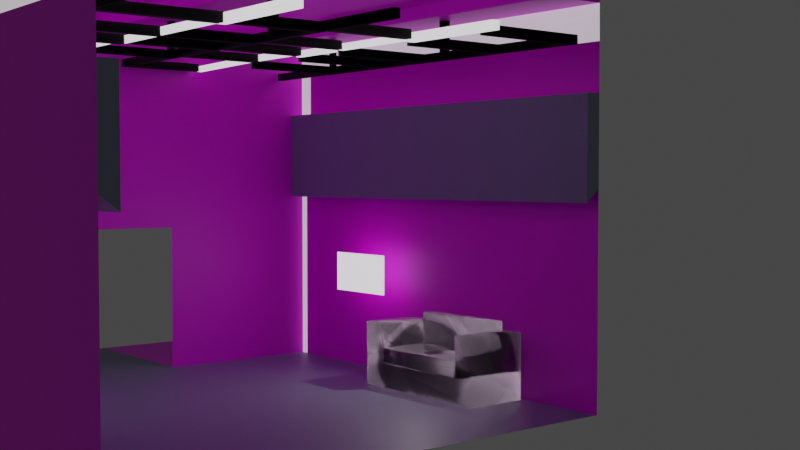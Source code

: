 # Source: set-Virtual.blend  (saved by Blender 3.6.13; exported with 4.5.12 LTS)
import bpy
from mathutils import Matrix  # noqa: F401  (used for matrix-valued properties, if any)

bpy.ops.wm.read_factory_settings(use_empty=True)
scene = bpy.context.scene
scene.name = 'Scene'

# ---- collections
col_collection = bpy.data.collections.new('Collection'); scene.collection.children.link(col_collection)

# ---- images (referenced by path relative to the original .blend; pixels are not part of the script)
import os
ASSET_DIR = os.environ.get("B2B_ASSET_DIR", "")  # directory of the original .blend (textures are referenced by path, not embedded)
HERE = os.path.dirname(os.path.abspath(__file__))  # packed textures are extracted next to this script under _unpacked/

def load_image(name, relpath, width, height, colorspace="sRGB"):
    """Load a texture the original file referenced (path relative to the .blend, or extracted next to this script)."""
    p = next((c for c in (os.path.join(HERE, relpath), os.path.join(ASSET_DIR, relpath)) if relpath and os.path.exists(c)), "")
    if p:
        img = bpy.data.images.load(p, check_existing=True)
        img.name = name
    else:  # same state as the original file: an image datablock whose file is absent (Cycles renders it pink)
        img = bpy.data.images.new(name, width, height)
        img.source = "FILE"
        img.filepath = "//" + (relpath or name)
    img.colorspace_settings.name = colorspace
    return img
img_virtual_set2 = load_image('virtual-set2', 'virtual-set2.png', 1024, 1024, 'sRGB')
img_virtual_set2_png = load_image('virtual-set2.png', 'virtual-set2.png', 1024, 1024, 'sRGB')

# ---- materials (node trees are filled in below, after node groups)
mat_floor = bpy.data.materials.new('Floor')
mat_floor.alpha_threshold = 0.0
mat_floor.roughness = 0.5
mat_floor.line_color = (0.0, 0.0, 0.0, 1.0)
mat_material = bpy.data.materials.new('Material')
mat_material.alpha_threshold = 0.0
mat_material.roughness = 0.5
mat_material.line_color = (0.0, 0.0, 0.0, 1.0)
mat_material_emit = bpy.data.materials.new('Material-emit')
mat_material_emit.alpha_threshold = 0.0
mat_material_emit.roughness = 0.5
mat_material_emit.line_color = (0.0, 0.0, 0.0, 1.0)
mat_lighting1 = bpy.data.materials.new('Lighting1')
mat_black_metal = bpy.data.materials.new('Black Metal')
mat_couch = bpy.data.materials.new('Couch')

# ---- material node trees
mat_floor.use_nodes = True; mat_floor.node_tree.nodes.clear()
_N = mat_floor.node_tree.nodes; _L = mat_floor.node_tree.links
n0 = _N.new('ShaderNodeOutputMaterial'); n0.name = 'Material Output'; n0.location = (300, 300)
n1 = _N.new('ShaderNodeBsdfPrincipled'); n1.name = 'Principled BSDF'; n1.location = (10, 300)
n1.distribution = 'GGX'
n1.subsurface_method = 'RANDOM_WALK_SKIN'
n1.inputs[0].default_value = (0.2542, 0.2918, 0.3813, 1.0)
n1.inputs[3].default_value = 1.45
n1.inputs[27].default_value = (0.0, 0.0, 0.0, 1.0)
n1.inputs[28].default_value = 1.0
n2 = _N.new('ShaderNodeTexImage'); n2.name = 'Image Texture'; n2.location = (-354, 40)
n2.image = img_virtual_set2
_L.new(n1.outputs[0], n0.inputs[0])
n0.is_active_output = True
mat_material.use_nodes = True; mat_material.node_tree.nodes.clear()
_N = mat_material.node_tree.nodes; _L = mat_material.node_tree.links
n0 = _N.new('ShaderNodeOutputMaterial'); n0.name = 'Material Output'; n0.location = (300, 300)
n1 = _N.new('ShaderNodeBsdfPrincipled'); n1.name = 'Principled BSDF'; n1.location = (10, 300)
n1.distribution = 'GGX'
n1.subsurface_method = 'RANDOM_WALK_SKIN'
n1.inputs[3].default_value = 1.45
n1.inputs[27].default_value = (0.0, 0.0, 0.0, 1.0)
n1.inputs[28].default_value = 1.0
n2 = _N.new('ShaderNodeTexImage'); n2.name = 'Image Texture'; n2.location = (-391, 187)
n2.width = 269
n2.image = img_virtual_set2
_L.new(n1.outputs[0], n0.inputs[0])
_L.new(n2.outputs[0], n1.inputs[0])
n0.is_active_output = True
mat_material_emit.use_nodes = True; mat_material_emit.node_tree.nodes.clear()
_N = mat_material_emit.node_tree.nodes; _L = mat_material_emit.node_tree.links
n0 = _N.new('ShaderNodeOutputMaterial'); n0.name = 'Material Output'; n0.location = (300, 300)
n1 = _N.new('ShaderNodeBsdfPrincipled'); n1.name = 'Principled BSDF'; n1.location = (10, 300)
n1.distribution = 'GGX'
n1.subsurface_method = 'RANDOM_WALK_SKIN'
n1.inputs[3].default_value = 1.45
n1.inputs[27].default_value = (0.4886, 0.4886, 0.4886, 1.0)
n1.inputs[28].default_value = 1.0
n2 = _N.new('ShaderNodeTexImage'); n2.name = 'Image Texture'; n2.location = (-367, 113)
n2.image = img_virtual_set2_png
_L.new(n1.outputs[0], n0.inputs[0])
_L.new(n2.outputs[0], n1.inputs[0])
n0.is_active_output = True
mat_lighting1.use_nodes = True; mat_lighting1.node_tree.nodes.clear()
_N = mat_lighting1.node_tree.nodes; _L = mat_lighting1.node_tree.links
n0 = _N.new('ShaderNodeBsdfPrincipled'); n0.name = 'Principled BSDF'; n0.location = (10, 300)
n0.distribution = 'GGX'
n0.subsurface_method = 'RANDOM_WALK_SKIN'
n0.inputs[0].default_value = (1.0, 1.0, 1.0, 1.0)
n0.inputs[3].default_value = 1.45
n0.inputs[28].default_value = 1.0
n1 = _N.new('ShaderNodeOutputMaterial'); n1.name = 'Material Output'; n1.location = (300, 300)
_L.new(n0.outputs[0], n1.inputs[0])
n1.is_active_output = True
mat_black_metal.use_nodes = True; mat_black_metal.node_tree.nodes.clear()
_N = mat_black_metal.node_tree.nodes; _L = mat_black_metal.node_tree.links
n0 = _N.new('ShaderNodeBsdfPrincipled'); n0.name = 'Principled BSDF'; n0.location = (10, 300)
n0.distribution = 'GGX'
n0.subsurface_method = 'RANDOM_WALK_SKIN'
n0.inputs[0].default_value = (0.0, 0.0, 0.0, 1.0)
n0.inputs[1].default_value = 1.0
n0.inputs[2].default_value = 0.8591
n0.inputs[3].default_value = 1.45
n0.inputs[24].default_value = 0.06909
n0.inputs[27].default_value = (0.0, 0.0, 0.0, 1.0)
n1 = _N.new('ShaderNodeOutputMaterial'); n1.name = 'Material Output'; n1.location = (300, 300)
_L.new(n0.outputs[0], n1.inputs[0])
n1.is_active_output = True
mat_couch.use_nodes = True; mat_couch.node_tree.nodes.clear()
_N = mat_couch.node_tree.nodes; _L = mat_couch.node_tree.links
n0 = _N.new('ShaderNodeOutputMaterial'); n0.name = 'Material Output'; n0.location = (300, 300)
n1 = _N.new('ShaderNodeTexWave'); n1.name = 'Wave Texture'; n1.location = (-193, 118)
n1.width = 135
n2 = _N.new('ShaderNodeBsdfPrincipled'); n2.name = 'Principled BSDF'; n2.location = (10, 300)
n2.distribution = 'GGX'
n2.subsurface_method = 'RANDOM_WALK_SKIN'
n2.inputs[0].default_value = (0.009989, 0.005311, 0.009867, 1.0)
n2.inputs[2].default_value = 0.1652
n2.inputs[3].default_value = 1.45
n2.inputs[13].default_value = 0.1667
n2.inputs[15].default_value = 0.1
n2.inputs[16].default_value = 0.1
n2.inputs[18].default_value = 0.3174
n2.inputs[19].default_value = 0.1627
n2.inputs[20].default_value = 0.13
n2.inputs[24].default_value = 0.02
n2.inputs[27].default_value = (0.0, 0.0, 0.0, 1.0)
n2.inputs[28].default_value = 1.0
n3 = _N.new('ShaderNodeLightPath'); n3.name = 'Light Path'; n3.location = (296, 113)
_L.new(n2.outputs[0], n0.inputs[0])
_L.new(n3.outputs[11], n0.inputs[1])
n0.is_active_output = True

# ---- world
world_world = bpy.data.worlds.new('World'); scene.world = world_world
world_world.use_nodes = True; world_world.node_tree.nodes.clear()
_N = world_world.node_tree.nodes; _L = world_world.node_tree.links
n0 = _N.new('ShaderNodeOutputWorld'); n0.name = 'World Output'; n0.location = (300, 300)
n1 = _N.new('ShaderNodeBackground'); n1.name = 'Background'; n1.location = (10, 300)
n1.inputs[0].default_value = (0.05088, 0.05088, 0.05088, 1.0)
_L.new(n1.outputs[0], n0.inputs[0])
n0.is_active_output = True
world_world.color = (0.05088, 0.05088, 0.05088)
world_world.use_sun_shadow = False
world_world.sun_shadow_jitter_overblur = 0.0

# ---- cameras
cam_camera_001 = bpy.data.cameras.new('Camera.001')

# ---- lights
light_light = bpy.data.lights.new('Light', 'AREA')
light_light.transmission_factor = 0.0
light_light.energy = 2356.0
light_light.shadow_soft_size = 1.0
light_light.shadow_maximum_resolution = 0.006
light_light.use_absolute_resolution = True
light_light.shape = 'RECTANGLE'
light_light.size = 0.1
light_light.size_y = 0.1

# ---- meshes
me_plane = bpy.data.meshes.new('Plane')
me_plane.from_pydata([(-1.0, -4.792e-05, 0.0), (1.0, -4.792e-05, 0.0), (-1.0, 1.0, 0.0), (1.0, 1.0, 0.0), (0.0, -4.792e-05, 0.0), (0.0, 1.0, 0.0), (-0.5, 1.0, 0.0), (-0.5, -4.792e-05, 0.0), (-0.25, -4.792e-05, 0.0), (-0.25, 1.0, 0.0), (-0.75, 1.0, 0.0), (-0.75, -4.792e-05, 0.0), (0.5, -4.792e-05, 0.0), (0.5, 1.0, 0.0), (0.75, -4.792e-05, 0.0), (0.75, 1.0, 0.0), (0.25, 1.0, 0.0), (0.25, -4.792e-05, 0.0), (-1.0, 1.0, 0.2265), (1.0, 1.0, 0.2265), (0.0, 1.0, 0.2265), (-0.5, 1.0, 0.2265), (-0.25, 1.0, 0.2265), (-0.75, 1.0, 0.2265), (0.5, 1.0, 0.2265), (0.75, 1.0, 0.2265), (0.25, 1.0, 0.2265), (0.25, 1.0, 0.06866), (0.75, 1.0, 0.06866), (0.5, 0.5, 0.0), (0.5, 1.0, 0.06866), (-0.75, 0.5, 0.0), (-0.75, 1.0, 0.06866), (-0.25, 1.0, 0.06866), (-0.5, 1.0, 0.06866), (0.0, 1.0, 0.06866), (-0.25, 0.5, 0.0), (-0.5, 0.5, 0.0), (0.0, 0.5, 0.0), (1.0, 0.5, 0.0), (1.0, 1.0, 0.06866), (-1.0, 1.0, 0.0612), (-1.0, 0.5, 0.0), (-1.0, 0.5, 0.0612), (0.25, 0.75, 0.0), (0.75, 0.75, 0.0), (0.5, 0.75, 0.0), (-0.75, 0.75, 0.0), (-0.25, 0.75, 0.0), (-1.0, 0.75, 1.62), (-0.5, 0.75, 0.0), (-1.773, 0.75, 0.0), (0.0, 0.75, 0.0), (1.0, 0.75, 0.0), (0.25, 0.25, 0.0), (0.75, 0.25, 0.0), (0.5, 0.25, 0.0), (-1.0, 0.75, 0.0), (-0.75, 0.25, 0.0), (0.5, 0.9356, 0.8115), (-0.25, 0.25, 0.0), (-0.5, 0.25, 0.0), (0.0, 0.25, 0.0), (1.0, 0.25, 0.0), (0.5, 0.9356, 1.225), (-1.0, 0.25, 0.0), (0.25, 0.5, 0.0), (0.75, 0.5, 0.0), (-1.0, 0.75, 0.4123), (-1.0, 0.75, 0.2297), (-1.0, 0.25, 0.2297), (-1.773, 0.5, 0.0), (-1.0, 0.5, 1.62), (-1.0, 0.5, 0.2297), (-1.0, 0.25, 0.0612), (-1.0, 0.75, 0.0612), (-1.0, 0.5, 0.4123), (-1.0, 1.0, 0.4123), (-1.773, 1.0, 0.0), (-1.0, 0.25, 0.4123), (-1.0, 1.0, 1.62), (1.0, 1.0, 0.4121), (0.0, 1.0, 0.4121), (-0.5, 1.0, 0.4121), (-0.25, 1.0, 0.4121), (-0.75, 1.0, 0.4121), (0.5, 1.0, 0.4121), (0.75, 1.0, 0.4121), (0.25, 1.0, 0.4121), (-1.0, 1.0, 0.6131), (1.0, 1.0, 0.6131), (3.725e-09, 1.0, 0.6131), (-0.5, 1.0, 0.6131), (-0.25, 1.0, 0.6131), (-0.75, 1.0, 0.6131), (0.5, 1.0, 0.6131), (0.75, 1.0, 0.6131), (0.25, 1.0, 0.6131), (-1.0, 1.0, 0.8676), (1.0, 1.0, 0.8629), (4.657e-09, 1.0, 0.8629), (-0.5, 1.0, 0.8629), (-0.25, 1.0, 0.8629), (-0.75, 1.0, 0.8629), (0.5, 1.0, 0.8629), (0.75, 1.0, 0.8629), (0.25, 1.0, 0.8629), (-1.0, 1.0, 1.218), (1.0, 1.0, 1.225), (3.725e-09, 1.0, 1.225), (-0.5, 1.0, 1.225), (-0.25, 1.0, 1.225), (-0.75, 1.0, 1.225), (0.5, 1.0, 1.225), (0.75, 1.0, 1.225), (0.25, 1.0, 1.225), (0.25, 0.9356, 0.8115), (0.25, 0.9356, 1.225), (3.725e-09, 0.9356, 1.225), (3.725e-09, 0.9356, 0.8115), (1.0, 0.9356, 0.8115), (1.0, 0.9356, 1.225), (0.75, 0.9356, 1.225), (0.75, 0.9356, 0.8115), (-0.25, 0.9356, 0.8115), (-0.25, 0.9356, 1.225), (-0.5, 0.9356, 1.225), (-0.5, 0.9356, 0.8115), (-0.75, 0.9356, 0.8115), (-0.75, 0.9356, 1.225), (-1.0, 0.9356, 1.225), (-1.0, 0.9356, 0.8115), (-1.0, 0.75, 0.6107), (-1.0, 0.5, 0.6107), (-1.0, -4.792e-05, 1.62), (-1.773, -4.792e-05, 0.0), (-1.0, 0.25, 0.6107), (-1.0, 0.75, 0.8093), (-1.0, 0.5, 0.8093), (-1.0, 0.25, 1.62), (-1.0, -4.792e-05, 0.8093), (-1.0, 0.25, 0.8093), (-1.0, 0.75, 1.022), (-1.0, 0.5, 1.022), (-1.0, 1.0, 1.022), (-1.0, -4.792e-05, 1.022), (-1.0, 0.25, 1.022), (-1.0, 0.75, 1.218), (-1.0, 0.5, 1.218), (0.9986, 0.75, 1.62), (-1.0, -4.792e-05, 1.218), (-1.0, 0.25, 1.218), (-1.0, 0.75, 1.421), (-1.0, 0.5, 1.421), (-1.0, 1.0, 1.421), (-1.0, -4.792e-05, 1.421), (-1.0, 0.25, 1.421), (-1.0, -4.792e-05, 0.6705), (-1.0, 0.25, 0.67), (-1.773, 0.25, 0.0), (1.0, 1.0, 1.042), (1.0, 1.0, 1.421), (3.725e-09, 1.0, 1.421), (-0.5, 1.0, 1.421), (-0.25, 1.0, 1.421), (-0.75, 1.0, 1.421), (0.5, 1.0, 1.421), (0.75, 1.0, 1.421), (0.25, 1.0, 1.421), (0.9986, 0.5, 1.62), (0.9986, 1.0, 1.62), (0.9986, -4.792e-05, 1.62), (0.9986, 0.25, 1.62), (-1.0, 0.125, 1.62), (0.9986, 0.125, 1.62), (-0.992, 0.125, 1.571), (-0.992, -4.792e-05, 1.571), (1.007, 0.125, 1.571), (1.007, -4.792e-05, 1.571), (-1.0, 0.8457, 1.62), (0.9986, 0.8457, 1.62), (0.9986, 1.0, 1.564), (-1.0, 1.0, 1.564), (-1.0, 0.8457, 1.562), (-1.0, 0.75, 1.562), (0.9986, 0.8457, 1.562), (0.9986, 0.75, 1.562), (1.013e-05, 1.0, 1.564), (6.08e-06, 1.0, 1.62), (-0.958, 1.0, 0.2265), (-0.958, 1.0, 0.6131), (-0.9581, 1.0, 0.06245), (-0.958, 1.0, 0.4123), (-0.958, 1.0, 0.0), (-0.9211, 1.0, 1.421), (-0.9214, 1.0, 1.22), (-0.958, 1.0, 0.8668), (-0.002344, 1.0, 1.032), (-1.717e-05, 0.75, 1.62), (-5.317e-05, 0.5, 1.62), (-5.293e-05, -4.792e-05, 1.62), (-5.335e-05, 0.25, 1.62), (-5.323e-05, 0.125, 1.62), (-2.795e-05, 0.125, 1.571), (-9.894e-06, -4.792e-05, 1.571)], [], [(45, 53, 3, 15), (48, 52, 5, 9), (47, 50, 6, 10), (50, 48, 9, 6), (57, 47, 10, 193, 2), (44, 46, 13, 16), (46, 45, 15, 13), (52, 44, 16, 5), (13, 15, 28, 30), (34, 33, 22, 21), (115, 109, 118, 117), (6, 9, 33, 34), (112, 195, 107, 130, 129), (10, 6, 34, 32), (2, 193, 191, 41), (9, 5, 35, 33), (101, 102, 124, 127), (108, 114, 122, 121), (99, 160, 108, 121, 120), (16, 13, 30, 27), (5, 16, 27, 35), (127, 124, 125, 126), (107, 144, 98, 131, 130), (15, 3, 40, 28), (114, 113, 64, 122), (105, 99, 120, 123), (104, 105, 123, 59), (113, 115, 117, 64), (110, 112, 129, 126), (128, 127, 126, 129), (103, 101, 127, 128), (102, 100, 119, 124), (106, 104, 59, 116), (116, 59, 64, 117), (59, 123, 122, 64), (131, 128, 129, 130), (109, 111, 125, 118), (123, 120, 121, 122), (92, 93, 102, 101), (97, 95, 104, 106), (98, 196, 103, 128, 131), (111, 110, 126, 125), (94, 92, 101, 103), (89, 190, 196, 98), (95, 96, 105, 104), (100, 106, 116, 119), (84, 82, 91, 93), (85, 83, 92, 94), (23, 21, 83, 85), (86, 87, 96, 95), (87, 81, 90, 96), (26, 24, 86, 88), (93, 91, 100, 102), (24, 25, 87, 86), (27, 30, 24, 26), (25, 19, 81, 87), (32, 34, 21, 23), (35, 27, 26, 20), (30, 28, 25, 24), (41, 191, 189, 18), (28, 40, 19, 25), (33, 35, 20, 22), (21, 22, 84, 83), (83, 84, 93, 92), (82, 88, 97, 91), (77, 192, 190, 89), (18, 189, 192, 77), (88, 86, 95, 97), (20, 26, 88, 82), (96, 90, 99, 105), (22, 20, 82, 84), (91, 97, 106, 100), (62, 54, 66, 38), (56, 55, 67, 29), (54, 56, 29, 66), (65, 58, 31, 42), (61, 60, 36, 37), (58, 61, 37, 31), (60, 62, 38, 36), (55, 63, 39, 67), (14, 1, 63, 55), (8, 4, 62, 60), (11, 7, 61, 58), (7, 8, 60, 61), (0, 11, 58, 65), (17, 12, 56, 54), (12, 14, 55, 56), (4, 17, 54, 62), (38, 66, 44, 52), (29, 67, 45, 46), (66, 29, 46, 44), (42, 31, 47, 57), (37, 36, 48, 50), (31, 37, 50, 47), (36, 38, 52, 48), (67, 39, 53, 45), (42, 57, 75, 43), (57, 2, 41, 75), (65, 42, 43, 74), (74, 43, 73, 70), (2, 57, 51, 78), (75, 41, 18, 69), (43, 75, 69, 73), (70, 73, 76, 79), (57, 42, 71, 51), (69, 18, 77, 68), (73, 69, 68, 76), (68, 77, 89, 132), (76, 68, 132, 133), (79, 76, 133, 136), (0, 65, 159, 135), (132, 89, 98, 137), (133, 132, 137, 138), (136, 133, 138, 141, 158), (42, 65, 159, 71), (141, 138, 143, 146), (140, 141, 146, 145), (137, 98, 144, 142), (138, 137, 142, 143), (146, 143, 148, 151), (145, 146, 151, 150), (142, 144, 107, 147), (143, 142, 147, 148), (151, 148, 153, 156), (150, 151, 156, 155), (147, 107, 154, 152), (148, 147, 152, 153), (157, 158, 141, 140), (124, 119, 118, 125), (119, 116, 117, 118), (99, 105, 104, 106, 100, 197, 160), (111, 110, 163, 164), (112, 195, 194, 165), (113, 115, 168, 166), (114, 113, 166, 167), (109, 111, 164, 162), (115, 109, 162, 168), (108, 114, 167, 161), (110, 112, 165, 163), (152, 154, 80, 179, 49), (160, 197, 109, 115, 113, 114, 108), (153, 152, 49, 72), (156, 153, 72, 139), (155, 156, 139, 173, 134), (170, 181, 187, 188), (139, 72, 199, 201), (174, 171, 178, 177), (176, 175, 203, 204), (174, 177, 203, 202), (174, 202, 200, 171), (176, 204, 200, 134), (134, 173, 175, 176), (139, 201, 202, 173), (80, 179, 183, 182), (179, 49, 184, 183), (181, 187, 182, 183, 185), (180, 170, 181, 185), (72, 49, 198, 199), (49, 198, 149, 186, 184), (185, 183, 184, 186), (166, 168, 162, 187, 181, 161, 167), (149, 180, 185, 186), (170, 180, 149, 198, 188), (190, 192, 85, 94), (189, 191, 32, 23), (192, 189, 23, 85), (191, 193, 10, 32), (194, 195, 107, 154), (196, 190, 94, 103), (109, 197, 144, 107, 195, 112, 110, 111), (197, 100, 102, 101, 103, 196, 98, 144), (187, 162, 164, 163, 165, 194, 154, 182), (188, 187, 182, 80), (179, 80, 188, 198, 49), (199, 198, 149, 169), (201, 199, 169, 172), (202, 201, 172, 174), (200, 202, 173, 134), (202, 203, 175, 173), (204, 203, 177, 178), (200, 204, 178, 171)])
me_plane.polygons.foreach_set('material_index', [0, 0, 0, 0, 0, 0, 0, 0, 1, 1, 1, 1, 1, 1, 2, 1, 0, 1, 0, 1, 1, 0, 1, 1, 1, 0, 0, 1, 1, 0, 0, 0, 0, 0, 0, 0, 1, 0, 1, 1, 0, 1, 1, 2, 1, 0, 1, 1, 1, 1, 1, 1, 1, 1, 1, 1, 1, 1, 1, 2, 1, 1, 1, 1, 1, 2, 2, 1, 1, 1, 1, 1, 0, 0, 0, 0, 0, 0, 0, 0, 0, 0, 0, 0, 0, 0, 0, 0, 0, 0, 0, 0, 0, 0, 0, 0, 1, 1, 1, 1, 1, 1, 1, 1, 1, 1, 1, 1, 1, 1, 0, 1, 1, 1, 1, 1, 1, 1, 1, 1, 1, 1, 1, 1, 1, 1, 1, 1, 0, 0, 1, 1, 1, 1, 1, 1, 1, 1, 1, 1, 1, 1, 1, 1, 1, 1, 1, 1, 1, 1, 1, 1, 1, 1, 1, 1, 1, 1, 1, 1, 2, 1, 0, 1, 1, 1, 1, 2, 1, 1, 1, 2, 1, 0, 1, 1, 1, 1, 1, 1, 1])
_uv = me_plane.uv_layers.new(name='UVMap')
_uv.uv.foreach_set('vector', [0.0139, 0.01293, 0.0139, 0.0003561, 0.001325, 0.0003561, 0.001325, 0.01293, 0.0139, 0.06324, 0.0139, 0.05066, 0.001325, 0.05066, 0.001325, 0.06324, 0.0139, 0.08839, 0.0139, 0.07582, 0.001325, 0.07582, 0.001325, 0.08839, 0.0139, 0.07582, 0.0139, 0.06324, 0.001325, 0.06324, 0.001325, 0.07582, 0.0139, 0.101, 0.0139, 0.08839, 0.001325, 0.08839, 0.001325, 0.09886, 0.001325, 0.101, 0.0139, 0.03809, 0.0139, 0.02551, 0.001325, 0.02551, 0.001325, 0.03809, 0.0139, 0.02551, 0.0139, 0.01293, 0.001325, 0.01293, 0.001325, 0.02551, 0.0139, 0.05066, 0.0139, 0.03809, 0.001325, 0.03809, 0.001325, 0.05066, 0.4526, 0.1541, 0.4526, 0.08568, 0.4714, 0.08568, 0.4714, 0.1541, 0.4714, 0.4276, 0.4714, 0.3592, 0.5146, 0.3592, 0.5146, 0.4276, 0.3838, 0.2161, 0.384, 0.2788, 0.3679, 0.2789, 0.3676, 0.2163, 0.4526, 0.4276, 0.4526, 0.3592, 0.4714, 0.3592, 0.4714, 0.4276, 0.3841, 0.4669, 0.3842, 0.5098, 0.3842, 0.5296, 0.368, 0.5295, 0.368, 0.4669, 0.4526, 0.496, 0.4526, 0.4276, 0.4714, 0.4276, 0.4714, 0.496, 0.4526, 0.5644, 0.4526, 0.5529, 0.4697, 0.5529, 0.4694, 0.5644, 0.4526, 0.3592, 0.4526, 0.2908, 0.4714, 0.2908, 0.4714, 0.3592, 0.2438, 0.4042, 0.2438, 0.3415, 0.2644, 0.3415, 0.2644, 0.4042, 0.3634, 0.03667, 0.3788, 0.0894, 0.3623, 0.09211, 0.3541, 0.04564, 0.2817, 0.01732, 0.3256, 0.02446, 0.3634, 0.03667, 0.3541, 0.04564, 0.2666, 0.03105, 0.4526, 0.2225, 0.4526, 0.1541, 0.4714, 0.1541, 0.4714, 0.2225, 0.4526, 0.2908, 0.4526, 0.2225, 0.4714, 0.2225, 0.4714, 0.2908, 0.2644, 0.4042, 0.2644, 0.3415, 0.368, 0.3415, 0.368, 0.4042, 0.1816, 0.2378, 0.1816, 0.1514, 0.1816, 0.08329, 0.21, 0.05856, 0.21, 0.2407, 0.4526, 0.08568, 0.4526, 0.0173, 0.4714, 0.0173, 0.4714, 0.08568, 0.3788, 0.0894, 0.3828, 0.1532, 0.3666, 0.1538, 0.3623, 0.09211, 0.2447, 0.09183, 0.2463, 0.03048, 0.2666, 0.03105, 0.2649, 0.09217, 0.244, 0.1539, 0.2447, 0.09183, 0.2649, 0.09217, 0.2645, 0.154, 0.3828, 0.1532, 0.3838, 0.2161, 0.3676, 0.2163, 0.3666, 0.1538, 0.3841, 0.4042, 0.3841, 0.4669, 0.368, 0.4669, 0.368, 0.4042, 0.2644, 0.4669, 0.2644, 0.4042, 0.368, 0.4042, 0.368, 0.4669, 0.2438, 0.4669, 0.2438, 0.4042, 0.2644, 0.4042, 0.2644, 0.4669, 0.2438, 0.3415, 0.2438, 0.2789, 0.2644, 0.2789, 0.2644, 0.3415, 0.2438, 0.2163, 0.244, 0.1539, 0.2645, 0.154, 0.2644, 0.2163, 0.2644, 0.2163, 0.2645, 0.154, 0.3666, 0.1538, 0.3676, 0.2163, 0.2645, 0.154, 0.2649, 0.09217, 0.3623, 0.09211, 0.3666, 0.1538, 0.2644, 0.5295, 0.2644, 0.4669, 0.368, 0.4669, 0.368, 0.5295, 0.384, 0.2788, 0.3841, 0.3415, 0.368, 0.3415, 0.3679, 0.2789, 0.2649, 0.09217, 0.2666, 0.03105, 0.3541, 0.04564, 0.3623, 0.09211, 0.6203, 0.4276, 0.6203, 0.3592, 0.6887, 0.3592, 0.6887, 0.4276, 0.6203, 0.2225, 0.6203, 0.1541, 0.6887, 0.1541, 0.6887, 0.2225, 0.243, 0.5296, 0.2432, 0.519, 0.2438, 0.4669, 0.2644, 0.4669, 0.2644, 0.5295, 0.3841, 0.3415, 0.3841, 0.4042, 0.368, 0.4042, 0.368, 0.3415, 0.6203, 0.496, 0.6203, 0.4276, 0.6887, 0.4276, 0.6887, 0.496, 0.6203, 0.5644, 0.6203, 0.5529, 0.6897, 0.5529, 0.6899, 0.5644, 0.6203, 0.1541, 0.6203, 0.08568, 0.6887, 0.08568, 0.6887, 0.1541, 0.2438, 0.2789, 0.2438, 0.2163, 0.2644, 0.2163, 0.2644, 0.2789, 0.5653, 0.3592, 0.5653, 0.2908, 0.6203, 0.2908, 0.6203, 0.3592, 0.5653, 0.496, 0.5653, 0.4276, 0.6203, 0.4276, 0.6203, 0.496, 0.5146, 0.496, 0.5146, 0.4276, 0.5653, 0.4276, 0.5653, 0.496, 0.5653, 0.1541, 0.5653, 0.08568, 0.6203, 0.08568, 0.6203, 0.1541, 0.5653, 0.08568, 0.5653, 0.0173, 0.6203, 0.0173, 0.6203, 0.08568, 0.5146, 0.2225, 0.5146, 0.1541, 0.5653, 0.1541, 0.5653, 0.2225, 0.6203, 0.3592, 0.6203, 0.2908, 0.6887, 0.2908, 0.6887, 0.3592, 0.5146, 0.1541, 0.5146, 0.08568, 0.5653, 0.08568, 0.5653, 0.1541, 0.4714, 0.2225, 0.4714, 0.1541, 0.5146, 0.1541, 0.5146, 0.2225, 0.5146, 0.08568, 0.5146, 0.0173, 0.5653, 0.0173, 0.5653, 0.08568, 0.4714, 0.496, 0.4714, 0.4276, 0.5146, 0.4276, 0.5146, 0.496, 0.4714, 0.2908, 0.4714, 0.2225, 0.5146, 0.2225, 0.5146, 0.2908, 0.4714, 0.1541, 0.4714, 0.08568, 0.5146, 0.08568, 0.5146, 0.1541, 0.4694, 0.5644, 0.4697, 0.5529, 0.5146, 0.5529, 0.5146, 0.5644, 0.4714, 0.08568, 0.4714, 0.0173, 0.5146, 0.0173, 0.5146, 0.08568, 0.4714, 0.3592, 0.4714, 0.2908, 0.5146, 0.2908, 0.5146, 0.3592, 0.5146, 0.4276, 0.5146, 0.3592, 0.5653, 0.3592, 0.5653, 0.4276, 0.5653, 0.4276, 0.5653, 0.3592, 0.6203, 0.3592, 0.6203, 0.4276, 0.5653, 0.2908, 0.5653, 0.2225, 0.6203, 0.2225, 0.6203, 0.2908, 0.5654, 0.5644, 0.5654, 0.5529, 0.6203, 0.5529, 0.6203, 0.5644, 0.5146, 0.5644, 0.5146, 0.5529, 0.5654, 0.5529, 0.5654, 0.5644, 0.5653, 0.2225, 0.5653, 0.1541, 0.6203, 0.1541, 0.6203, 0.2225, 0.5146, 0.2908, 0.5146, 0.2225, 0.5653, 0.2225, 0.5653, 0.2908, 0.6203, 0.08568, 0.6203, 0.0173, 0.6887, 0.0173, 0.6887, 0.08568, 0.5146, 0.3592, 0.5146, 0.2908, 0.5653, 0.2908, 0.5653, 0.3592, 0.6203, 0.2908, 0.6203, 0.2225, 0.6887, 0.2225, 0.6887, 0.2908, 0.03906, 0.05066, 0.03906, 0.03809, 0.02648, 0.03809, 0.02648, 0.05066, 0.03906, 0.02551, 0.03906, 0.01293, 0.02648, 0.01293, 0.02648, 0.02551, 0.03906, 0.03809, 0.03906, 0.02551, 0.02648, 0.02551, 0.02648, 0.03809, 0.03906, 0.101, 0.03906, 0.08839, 0.02648, 0.08839, 0.02648, 0.101, 0.03906, 0.07582, 0.03906, 0.06324, 0.02648, 0.06324, 0.02648, 0.07582, 0.03906, 0.08839, 0.03906, 0.07582, 0.02648, 0.07582, 0.02648, 0.08839, 0.03906, 0.06324, 0.03906, 0.05066, 0.02648, 0.05066, 0.02648, 0.06324, 0.03906, 0.01293, 0.03906, 0.0003561, 0.02648, 0.0003561, 0.02648, 0.01293, 0.05163, 0.01293, 0.05163, 0.0003561, 0.03906, 0.0003561, 0.03906, 0.01293, 0.05163, 0.06324, 0.05163, 0.05066, 0.03906, 0.05066, 0.03906, 0.06324, 0.05163, 0.08839, 0.05163, 0.07582, 0.03906, 0.07582, 0.03906, 0.08839, 0.05163, 0.07582, 0.05163, 0.06324, 0.03906, 0.06324, 0.03906, 0.07582, 0.05163, 0.101, 0.05163, 0.08839, 0.03906, 0.08839, 0.03906, 0.101, 0.05163, 0.03809, 0.05163, 0.02551, 0.03906, 0.02551, 0.03906, 0.03809, 0.05163, 0.02551, 0.05163, 0.01293, 0.03906, 0.01293, 0.03906, 0.02551, 0.05163, 0.05066, 0.05163, 0.03809, 0.03906, 0.03809, 0.03906, 0.05066, 0.02648, 0.05066, 0.02648, 0.03809, 0.0139, 0.03809, 0.0139, 0.05066, 0.02648, 0.02551, 0.02648, 0.01293, 0.0139, 0.01293, 0.0139, 0.02551, 0.02648, 0.03809, 0.02648, 0.02551, 0.0139, 0.02551, 0.0139, 0.03809, 0.02648, 0.101, 0.02648, 0.08839, 0.0139, 0.08839, 0.0139, 0.101, 0.02648, 0.07582, 0.02648, 0.06324, 0.0139, 0.06324, 0.0139, 0.07582, 0.02648, 0.08839, 0.02648, 0.07582, 0.0139, 0.07582, 0.0139, 0.08839, 0.02648, 0.06324, 0.02648, 0.05066, 0.0139, 0.05066, 0.0139, 0.06324, 0.02648, 0.01293, 0.02648, 0.0003561, 0.0139, 0.0003561, 0.0139, 0.01293, 0.07861, 0.1868, 0.1145, 0.1868, 0.1145, 0.1956, 0.07861, 0.1956, 0.1145, 0.1868, 0.1504, 0.1868, 0.1504, 0.1956, 0.1145, 0.1956, 0.04271, 0.1868, 0.07861, 0.1868, 0.07861, 0.1956, 0.04271, 0.1956, 0.04271, 0.1956, 0.07861, 0.1956, 0.07861, 0.2198, 0.04271, 0.2198, 0.001325, 0.101, 0.0139, 0.101, 0.0139, 0.1399, 0.001325, 0.1399, 0.1145, 0.1956, 0.1504, 0.1956, 0.1504, 0.2193, 0.1145, 0.2198, 0.07861, 0.1956, 0.1145, 0.1956, 0.1145, 0.2198, 0.07861, 0.2198, 0.04271, 0.2198, 0.07861, 0.2198, 0.07861, 0.246, 0.04271, 0.246, 0.0139, 0.101, 0.02648, 0.101, 0.02648, 0.1399, 0.0139, 0.1399, 0.1145, 0.2198, 0.1504, 0.2193, 0.1504, 0.246, 0.1145, 0.246, 0.07861, 0.2198, 0.1145, 0.2198, 0.1145, 0.246, 0.07861, 0.246, 0.1145, 0.246, 0.1504, 0.246, 0.1504, 0.2748, 0.1145, 0.2745, 0.07861, 0.246, 0.1145, 0.246, 0.1145, 0.2745, 0.07861, 0.2745, 0.04271, 0.246, 0.07861, 0.246, 0.07861, 0.2745, 0.04271, 0.2745, 0.05163, 0.101, 0.03906, 0.101, 0.03906, 0.1399, 0.05163, 0.1399, 0.1145, 0.2745, 0.1504, 0.2748, 0.1504, 0.3114, 0.1145, 0.303, 0.07861, 0.2745, 0.1145, 0.2745, 0.1145, 0.303, 0.07861, 0.303, 0.04271, 0.2745, 0.07861, 0.2745, 0.07861, 0.303, 0.04271, 0.303, 0.04271, 0.283, 0.02648, 0.101, 0.03906, 0.101, 0.03906, 0.1399, 0.02648, 0.1399, 0.04271, 0.303, 0.07861, 0.303, 0.07861, 0.3336, 0.04271, 0.3336, 0.006811, 0.303, 0.04271, 0.303, 0.04271, 0.3336, 0.006811, 0.3336, 0.1145, 0.303, 0.1504, 0.3114, 0.1504, 0.3336, 0.1145, 0.3336, 0.07861, 0.303, 0.1145, 0.303, 0.1145, 0.3336, 0.07861, 0.3336, 0.04271, 0.3336, 0.07861, 0.3336, 0.07861, 0.3617, 0.04271, 0.3617, 0.006811, 0.3336, 0.04271, 0.3336, 0.04271, 0.3617, 0.006811, 0.3617, 0.1145, 0.3336, 0.1504, 0.3336, 0.1504, 0.3617, 0.1145, 0.3617, 0.07861, 0.3336, 0.1145, 0.3336, 0.1145, 0.3617, 0.07861, 0.3617, 0.04271, 0.3617, 0.07861, 0.3617, 0.07861, 0.3909, 0.04271, 0.3909, 0.006811, 0.3617, 0.04271, 0.3617, 0.04271, 0.3909, 0.006811, 0.3909, 0.1145, 0.3617, 0.1504, 0.3617, 0.1504, 0.3909, 0.1145, 0.3909, 0.07861, 0.3617, 0.1145, 0.3617, 0.1145, 0.3909, 0.07861, 0.3909, 0.006811, 0.2831, 0.04271, 0.283, 0.04271, 0.303, 0.006811, 0.303, 0.2644, 0.3415, 0.2644, 0.2789, 0.3679, 0.2789, 0.368, 0.3415, 0.2644, 0.2789, 0.2644, 0.2163, 0.3676, 0.2163, 0.3679, 0.2789, 0.8573, 0.5551, 0.8573, 0.5216, 0.8573, 0.4881, 0.8573, 0.4547, 0.8573, 0.4212, 0.8799, 0.4209, 0.8812, 0.5551, 0.7036, 0.6195, 0.7881, 0.6184, 0.7889, 0.6848, 0.7044, 0.6859, 0.8727, 0.6174, 0.9306, 0.6151, 0.9313, 0.6831, 0.8735, 0.6838, 0.45, 0.6226, 0.5345, 0.6216, 0.5353, 0.688, 0.4508, 0.689, 0.3654, 0.6237, 0.45, 0.6226, 0.4508, 0.689, 0.3663, 0.6901, 0.619, 0.6205, 0.7036, 0.6195, 0.7044, 0.6859, 0.6199, 0.6869, 0.5345, 0.6216, 0.619, 0.6205, 0.6199, 0.6869, 0.5353, 0.688, 0.2809, 0.6247, 0.3654, 0.6237, 0.3663, 0.6901, 0.2817, 0.6911, 0.7881, 0.6184, 0.8727, 0.6174, 0.8735, 0.6838, 0.7889, 0.6848, 0.1145, 0.3909, 0.1504, 0.3909, 0.1504, 0.4195, 0.1283, 0.4195, 0.1145, 0.4195, 0.8812, 0.5551, 0.8799, 0.4209, 0.9057, 0.4212, 0.9057, 0.4547, 0.9057, 0.4881, 0.9057, 0.5216, 0.9057, 0.5551, 0.07861, 0.3909, 0.1145, 0.3909, 0.1145, 0.4195, 0.07861, 0.4195, 0.04271, 0.3909, 0.07861, 0.3909, 0.07861, 0.4195, 0.04271, 0.4195, 0.006811, 0.3909, 0.04271, 0.3909, 0.04271, 0.4195, 0.02476, 0.4195, 0.006811, 0.4195, 0.01538, 0.6615, 0.009467, 0.6615, 0.009467, 0.5573, 0.01538, 0.5573, 0.04876, 0.4531, 0.07483, 0.4531, 0.07483, 0.5573, 0.04876, 0.5573, 0.01743, 0.4667, 0.01547, 0.4538, 0.02063, 0.4531, 0.02259, 0.4659, 0.03367, 0.6745, 0.02063, 0.6744, 0.0216, 0.5709, 0.03464, 0.571, 0.01743, 0.4667, 0.02259, 0.4659, 0.0216, 0.5709, 0.01645, 0.5709, 0.1777, 0.4531, 0.1777, 0.5572, 0.1646, 0.5572, 0.1646, 0.4531, 0.1645, 0.4539, 0.1645, 0.5573, 0.1594, 0.5573, 0.1594, 0.4531, 0.1831, 0.2839, 0.1831, 0.3533, 0.2173, 0.3543, 0.2134, 0.3045, 0.04876, 0.4531, 0.04876, 0.5573, 0.03572, 0.5573, 0.03572, 0.4531, 0.1838, 0.4531, 0.1838, 0.4691, 0.1777, 0.4691, 0.1779, 0.4531, 0.1838, 0.4691, 0.1838, 0.4791, 0.1777, 0.4791, 0.1777, 0.4691, 0.1331, 0.4531, 0.1331, 0.5572, 0.1331, 0.6615, 0.117, 0.6615, 0.117, 0.4531, 0.01538, 0.6776, 0.01538, 0.6615, 0.009467, 0.6615, 0.009345, 0.6776, 0.07483, 0.4531, 0.1009, 0.4531, 0.1009, 0.5573, 0.07483, 0.5573, 0.101, 0.6615, 0.101, 0.5572, 0.101, 0.4531, 0.107, 0.4531, 0.107, 0.6615, 0.117, 0.4531, 0.117, 0.6615, 0.107, 0.6615, 0.107, 0.4531, 0.4508, 0.689, 0.5353, 0.688, 0.6199, 0.6869, 0.6205, 0.7352, 0.2828, 0.7394, 0.2817, 0.6911, 0.3663, 0.6901, 0.01538, 0.6876, 0.01538, 0.6776, 0.009345, 0.6776, 0.009345, 0.6876, 0.1332, 0.4531, 0.1493, 0.4531, 0.1593, 0.4531, 0.1593, 0.5572, 0.1332, 0.5572, 0.6203, 0.5529, 0.5654, 0.5529, 0.5653, 0.496, 0.6203, 0.496, 0.5146, 0.5529, 0.4697, 0.5529, 0.4714, 0.496, 0.5146, 0.496, 0.5654, 0.5529, 0.5146, 0.5529, 0.5146, 0.496, 0.5653, 0.496, 0.4697, 0.5529, 0.4526, 0.5529, 0.4526, 0.496, 0.4714, 0.496, 0.9313, 0.6831, 0.9306, 0.6151, 0.9572, 0.614, 0.958, 0.6829, 0.6897, 0.5529, 0.6203, 0.5529, 0.6203, 0.496, 0.6887, 0.496, 0.9057, 0.4212, 0.8799, 0.4209, 0.8786, 0.2873, 0.9048, 0.2873, 0.9051, 0.2978, 0.9057, 0.3208, 0.9057, 0.3542, 0.9057, 0.3877, 0.8799, 0.4209, 0.8573, 0.4212, 0.8573, 0.3877, 0.8573, 0.3542, 0.8573, 0.3208, 0.8578, 0.2929, 0.8579, 0.2873, 0.8786, 0.2873, 0.6205, 0.7352, 0.6199, 0.6869, 0.7044, 0.6859, 0.7889, 0.6848, 0.8735, 0.6838, 0.9313, 0.6831, 0.958, 0.6829, 0.9586, 0.731, 0.01538, 0.5573, 0.009467, 0.5573, 0.009467, 0.4531, 0.01538, 0.4531, 0.1493, 0.6615, 0.1332, 0.6615, 0.1332, 0.5572, 0.1593, 0.5572, 0.1593, 0.6615, 0.07483, 0.5573, 0.1009, 0.5573, 0.1009, 0.6615, 0.07483, 0.6615, 0.04876, 0.5573, 0.07483, 0.5573, 0.07483, 0.6615, 0.04876, 0.6615, 0.03572, 0.5573, 0.04876, 0.5573, 0.04876, 0.6615, 0.03572, 0.6615, 0.1646, 0.5572, 0.1777, 0.5572, 0.1777, 0.6615, 0.1646, 0.6615, 0.01645, 0.5709, 0.0216, 0.5709, 0.02063, 0.6744, 0.01547, 0.6752, 0.03464, 0.571, 0.0216, 0.5709, 0.02259, 0.4659, 0.03562, 0.4661, 0.1594, 0.5573, 0.1645, 0.5573, 0.1645, 0.6623, 0.1594, 0.6615])
me_plane.materials.append(mat_floor)
me_plane.materials.append(mat_material)
me_plane.materials.append(mat_material_emit)
me_plane.update()
me_plane_001 = bpy.data.meshes.new('Plane.001')
me_plane_001.from_pydata([(-6.946, 2.809, -11.86), (-2.006, 2.809, -11.86), (-6.946, 5.269, -11.86), (-2.006, 5.269, -11.86)], [], [(0, 1, 3, 2)])
_uv = me_plane_001.uv_layers.new(name='UVMap')
_uv.uv.foreach_set('vector', [0.0, 0.0, 1.0, 0.0, 1.0, 1.0, 0.0, 1.0])
me_plane_001.materials.append(mat_lighting1)
me_plane_001.update()
me_cube = bpy.data.meshes.new('Cube')
me_cube.from_pydata([(-42.98, 67.73, 101.2), (-42.99, 67.72, 111.4), (-42.98, 69.73, 101.2), (-42.99, 69.72, 111.4), (-40.98, 67.73, 101.2), (-40.99, 67.72, 111.4), (-40.98, 69.73, 101.2), (-40.99, 69.72, 111.4), (-42.98, 69.73, 98.38), (-42.98, 67.73, 98.38), (-40.98, 69.73, 98.38), (-40.98, 67.73, 98.38), (-78.79, 69.73, 101.2), (-78.79, 67.73, 101.2), (-78.79, 69.73, 98.38), (-78.79, 67.73, 98.38), (20.68, 67.73, 101.2), (20.68, 69.73, 101.2), (20.68, 67.73, 98.38), (20.68, 69.73, 98.38), (23.68, 67.73, 101.2), (23.68, 69.73, 101.2), (23.68, 67.73, 98.38), (23.68, 69.73, 98.38), (80.44, 67.73, 101.2), (80.44, 69.73, 101.2), (80.44, 67.73, 98.38), (80.44, 69.73, 98.38), (20.68, 67.73, 114.8), (20.68, 69.73, 114.8), (23.68, 67.73, 114.8), (23.68, 69.73, 114.8), (-42.98, 33.21, 101.2), (-40.98, 33.21, 101.2), (-42.98, 33.21, 98.38), (-40.98, 33.21, 98.38), (-12.67, 67.73, 101.2), (-12.31, 67.73, 98.38), (-9.215, 67.73, 98.38), (-9.525, 67.73, 101.2), (10.51, 67.73, 101.2), (10.79, 67.73, 98.38), (13.29, 67.73, 98.38), (13.03, 67.73, 101.2), (48.92, 67.73, 101.2), (48.92, 67.73, 98.38), (45.78, 67.73, 101.2), (45.73, 67.73, 98.38), (77.41, 67.73, 101.2), (77.58, 67.73, 98.38), (80.44, 33.12, 98.38), (80.44, 33.12, 101.2), (77.58, 33.12, 98.38), (-9.525, 33.12, 101.2), (-12.67, 33.12, 101.2), (-9.215, 33.12, 98.38), (-12.31, 33.12, 98.38), (13.03, 33.12, 101.2), (10.51, 33.12, 101.2), (13.29, 33.12, 98.38), (10.79, 33.12, 98.38), (45.73, 33.12, 98.38), (48.92, 33.12, 98.38), (48.92, 33.12, 101.2), (45.78, 33.12, 101.2), (77.41, 33.12, 101.2)], [], [(0, 1, 3, 2), (2, 3, 7, 6), (6, 7, 5, 4), (4, 5, 1, 0), (0, 9, 34, 32), (7, 3, 1, 5), (8, 10, 11, 9), (2, 6, 10, 8), (9, 0, 13, 15), (11, 10, 19, 18, 42, 41, 38, 37), (13, 12, 14, 15), (8, 9, 15, 14), (2, 8, 14, 12), (0, 2, 12, 13), (16, 18, 22, 20), (4, 11, 37, 36), (6, 4, 36, 39, 40, 43, 16, 17), (10, 6, 17, 19), (20, 22, 47, 46), (20, 21, 31, 30), (19, 17, 21, 23), (18, 19, 23, 22), (25, 24, 26, 27), (21, 20, 46, 44, 48, 24, 25), (23, 21, 25, 27), (22, 23, 27, 26, 49, 45, 47), (29, 28, 30, 31), (16, 20, 30, 28), (17, 16, 28, 29), (21, 17, 29, 31), (33, 32, 34, 35), (4, 0, 32, 33), (11, 4, 33, 35), (9, 11, 35, 34), (54, 56, 55, 53), (43, 40, 58, 57), (39, 38, 41, 40), (47, 45, 62, 61), (43, 42, 18, 16), (44, 45, 49, 48), (48, 49, 52, 65), (38, 39, 53, 55), (58, 60, 59, 57), (64, 61, 62, 63), (65, 52, 50, 51), (45, 44, 63, 62), (41, 42, 59, 60), (39, 36, 54, 53), (26, 24, 51, 50), (44, 46, 64, 63), (40, 41, 60, 58), (37, 38, 55, 56), (36, 37, 56, 54), (46, 47, 61, 64), (49, 26, 50, 52), (24, 48, 65, 51), (42, 43, 57, 59)])
me_cube.polygons.foreach_set('use_smooth', [True] * 57)
_uv = me_cube.uv_layers.new(name='UVMap')
_uv.uv.foreach_set('vector', [0.375, 0.0, 0.625, 0.0, 0.625, 0.25, 0.375, 0.25, 0.375, 0.25, 0.625, 0.25, 0.625, 0.5, 0.375, 0.5, 0.375, 0.5, 0.625, 0.5, 0.625, 0.75, 0.375, 0.75, 0.375, 0.75, 0.625, 0.75, 0.625, 1.0, 0.375, 1.0, 0.375, 1.0, 0.375, 1.0, 0.375, 1.0, 0.375, 1.0, 0.625, 0.5, 0.875, 0.5, 0.875, 0.75, 0.625, 0.75, 0.125, 0.5, 0.375, 0.5, 0.375, 0.75, 0.125, 0.75, 0.375, 0.25, 0.375, 0.5, 0.375, 0.5, 0.375, 0.25, 0.375, 1.0, 0.375, 1.0, 0.375, 1.0, 0.375, 1.0, 0.375, 0.75, 0.375, 0.5, 0.375, 0.5, 0.375, 0.75, 0.375, 0.75, 0.375, 0.75, 0.375, 0.75, 0.375, 0.75, 0.375, 0.0, 0.375, 0.25, 0.375, 0.25, 0.375, 0.0, 0.125, 0.5, 0.125, 0.75, 0.125, 0.75, 0.125, 0.5, 0.375, 0.25, 0.375, 0.25, 0.375, 0.25, 0.375, 0.25, 0.375, 0.0, 0.375, 0.25, 0.375, 0.25, 0.375, 0.0, 0.375, 0.75, 0.375, 0.75, 0.375, 0.75, 0.375, 0.75, 0.375, 0.75, 0.375, 0.75, 0.375, 0.75, 0.375, 0.75, 0.375, 0.5, 0.375, 0.75, 0.375, 0.75, 0.375, 0.75, 0.375, 0.75, 0.375, 0.75, 0.375, 0.75, 0.375, 0.5, 0.375, 0.5, 0.375, 0.5, 0.375, 0.5, 0.375, 0.5, 0.375, 0.75, 0.375, 0.75, 0.375, 0.75, 0.375, 0.75, 0.375, 0.75, 0.375, 0.5, 0.375, 0.5, 0.375, 0.75, 0.375, 0.5, 0.375, 0.5, 0.375, 0.5, 0.375, 0.5, 0.375, 0.75, 0.375, 0.5, 0.375, 0.5, 0.375, 0.75, 0.375, 0.5, 0.375, 0.75, 0.375, 0.75, 0.375, 0.5, 0.375, 0.5, 0.375, 0.75, 0.375, 0.75, 0.375, 0.75, 0.375, 0.75, 0.375, 0.75, 0.375, 0.5, 0.375, 0.5, 0.375, 0.5, 0.375, 0.5, 0.375, 0.5, 0.375, 0.75, 0.375, 0.5, 0.375, 0.5, 0.375, 0.75, 0.375, 0.75, 0.375, 0.75, 0.375, 0.75, 0.375, 0.5, 0.375, 0.75, 0.375, 0.75, 0.375, 0.5, 0.375, 0.75, 0.375, 0.75, 0.375, 0.75, 0.375, 0.75, 0.375, 0.5, 0.375, 0.75, 0.375, 0.75, 0.375, 0.5, 0.375, 0.5, 0.375, 0.5, 0.375, 0.5, 0.375, 0.5, 0.375, 0.75, 0.375, 1.0, 0.375, 1.0, 0.375, 0.75, 0.375, 0.75, 0.375, 1.0, 0.375, 1.0, 0.375, 0.75, 0.375, 0.75, 0.375, 0.75, 0.375, 0.75, 0.375, 0.75, 0.125, 0.75, 0.375, 0.75, 0.375, 0.75, 0.125, 0.75, 0.375, 0.75, 0.375, 0.75, 0.375, 0.75, 0.375, 0.75, 0.375, 0.75, 0.375, 0.75, 0.375, 0.75, 0.375, 0.75, 0.375, 0.75, 0.375, 0.75, 0.375, 0.75, 0.375, 0.75, 0.375, 0.75, 0.375, 0.75, 0.375, 0.75, 0.375, 0.75, 0.375, 0.75, 0.375, 0.75, 0.375, 0.75, 0.375, 0.75, 0.375, 0.75, 0.375, 0.75, 0.375, 0.75, 0.375, 0.75, 0.375, 0.75, 0.375, 0.75, 0.375, 0.75, 0.375, 0.75, 0.375, 0.75, 0.375, 0.75, 0.375, 0.75, 0.375, 0.75, 0.375, 0.75, 0.375, 0.75, 0.375, 0.75, 0.375, 0.75, 0.375, 0.75, 0.375, 0.75, 0.375, 0.75, 0.375, 0.75, 0.375, 0.75, 0.375, 0.75, 0.375, 0.75, 0.375, 0.75, 0.375, 0.75, 0.375, 0.75, 0.375, 0.75, 0.375, 0.75, 0.375, 0.75, 0.375, 0.75, 0.375, 0.75, 0.375, 0.75, 0.375, 0.75, 0.375, 0.75, 0.375, 0.75, 0.375, 0.75, 0.375, 0.75, 0.375, 0.75, 0.375, 0.75, 0.375, 0.75, 0.375, 0.75, 0.375, 0.75, 0.375, 0.75, 0.375, 0.75, 0.375, 0.75, 0.375, 0.75, 0.375, 0.75, 0.375, 0.75, 0.375, 0.75, 0.375, 0.75, 0.375, 0.75, 0.375, 0.75, 0.375, 0.75, 0.375, 0.75, 0.375, 0.75, 0.375, 0.75, 0.375, 0.75, 0.375, 0.75, 0.375, 0.75, 0.375, 0.75, 0.375, 0.75, 0.375, 0.75, 0.375, 0.75, 0.375, 0.75, 0.375, 0.75, 0.375, 0.75, 0.375, 0.75, 0.375, 0.75, 0.375, 0.75, 0.375, 0.75, 0.375, 0.75, 0.375, 0.75])
me_cube.materials.append(mat_black_metal)
me_cube.update()
me_cube_001 = bpy.data.meshes.new('Cube.001')
me_cube_001.from_pydata([(-42.12, -0.6673, 98.73), (-42.13, -0.681, 109.0), (-42.12, 1.333, 98.73), (-42.13, 1.319, 109.0), (-40.12, -0.6673, 98.73), (-40.13, -0.681, 109.0), (-40.12, 1.333, 98.73), (-40.13, 1.319, 109.0), (-42.12, 1.333, 95.94), (-42.12, -0.6673, 95.94), (-40.12, 1.333, 95.94), (-40.12, -0.6673, 95.94), (-75.06, 1.333, 98.73), (-74.48, -0.6673, 98.73), (-75.06, 1.333, 95.94), (-74.48, -0.6673, 95.94), (21.54, -0.6673, 98.73), (21.54, 1.333, 98.73), (21.54, -0.6673, 95.94), (21.54, 1.333, 95.94), (24.55, -0.6673, 98.73), (24.55, 1.333, 98.73), (24.55, -0.6673, 95.94), (24.55, 1.333, 95.94), (81.3, -0.6673, 98.73), (81.3, 1.333, 98.73), (81.3, -0.6673, 95.94), (81.3, 1.333, 95.94), (21.54, -0.6673, 112.4), (21.54, 1.333, 112.4), (24.55, -0.6673, 112.4), (24.55, 1.333, 112.4), (-42.12, -30.82, 98.73), (-40.12, -30.82, 98.73), (-42.12, -30.82, 95.94), (-40.12, -30.82, 95.94), (-8.937, 1.333, 98.73), (-9.087, -0.6673, 98.73), (-9.138, -0.6673, 95.94), (-12.08, 1.333, 98.73), (-12.12, -0.6673, 98.73), (-12.18, -0.6673, 95.94), (13.21, -0.6673, 95.94), (13.19, -0.6673, 98.73), (10.6, -0.6673, 95.94), (10.49, -0.6673, 98.73), (48.22, -0.6673, 98.73), (48.23, -0.6673, 95.94), (48.31, 1.333, 98.73), (45.03, -0.6673, 98.73), (45.02, -0.6673, 95.94), (44.99, 1.333, 98.73), (-9.087, -30.45, 98.73), (-9.138, -30.45, 95.94), (-12.12, -30.45, 98.73), (-12.18, -30.45, 95.94), (13.19, -30.18, 98.73), (13.21, -30.18, 95.94), (10.6, -30.18, 95.94), (10.49, -30.18, 98.73), (45.02, -30.18, 95.94), (48.23, -30.18, 95.94), (48.22, -30.18, 98.73), (45.03, -30.18, 98.73), (-78.07, 1.333, 98.73), (-78.07, -0.6673, 98.73), (-78.07, 1.333, 95.94), (-78.07, -0.6673, 95.94), (-35.47, 1.333, 95.94), (-35.49, 1.333, 98.73), (-32.43, 1.333, 95.94), (-32.52, 1.333, 98.73), (-8.864, 1.333, 95.94), (-8.76, 1.333, 98.73), (-5.583, 1.333, 95.94), (-5.587, 1.333, 98.73), (14.52, 1.333, 95.94), (14.49, 1.333, 98.73), (17.44, 1.333, 95.94), (17.34, 1.333, 98.73), (48.97, 1.333, 98.73), (48.9, 1.333, 95.94), (51.81, 1.333, 95.94), (51.78, 1.333, 98.73), (-75.06, 29.45, 95.94), (-75.06, 29.45, 98.73), (-78.07, 29.45, 95.94), (-78.07, 29.45, 98.73), (-32.52, 29.45, 98.73), (-35.49, 29.45, 98.73), (-35.47, 29.45, 95.94), (-32.43, 29.45, 95.94), (-5.587, 29.45, 98.73), (-8.76, 29.45, 98.73), (-8.864, 29.45, 95.94), (-5.583, 29.45, 95.94), (17.34, 29.45, 98.73), (14.49, 29.45, 98.73), (14.52, 29.45, 95.94), (17.44, 29.45, 95.94), (51.78, 29.45, 98.73), (48.97, 29.45, 98.73), (51.81, 29.45, 95.94), (48.9, 29.45, 95.94)], [], [(0, 1, 3, 2), (2, 3, 7, 6), (6, 7, 5, 4), (4, 5, 1, 0), (4, 0, 32, 33), (7, 3, 1, 5), (8, 10, 11, 9), (2, 6, 10, 8), (9, 0, 13, 15), (11, 10, 68, 70, 72, 74, 76, 78, 19, 18, 42, 44, 38, 41), (72, 73, 93, 94), (8, 9, 15, 14), (2, 8, 14, 12), (0, 2, 12, 13), (16, 18, 22, 20), (4, 11, 41, 40), (6, 4, 40, 39, 71, 69), (10, 6, 69, 68), (20, 22, 50, 49), (20, 21, 31, 30), (19, 17, 21, 23), (18, 19, 23, 22), (25, 24, 26, 27), (21, 20, 49, 51), (23, 21, 51, 48, 80, 81), (22, 23, 81, 82, 27, 26, 47, 50), (29, 28, 30, 31), (16, 20, 30, 28), (17, 16, 28, 29), (21, 17, 29, 31), (33, 32, 34, 35), (11, 4, 33, 35), (9, 11, 35, 34), (0, 9, 34, 32), (54, 55, 53, 52), (36, 37, 45, 43, 16, 17, 79, 77, 75, 73), (37, 38, 44, 45), (39, 40, 37, 36), (41, 38, 53, 55), (43, 42, 18, 16), (43, 45, 59, 56), (48, 46, 24, 25, 83, 80), (46, 47, 26, 24), (51, 49, 46, 48), (49, 50, 60, 63), (37, 40, 54, 52), (38, 37, 52, 53), (40, 41, 55, 54), (59, 58, 57, 56), (42, 43, 56, 57), (45, 44, 58, 59), (44, 42, 57, 58), (63, 60, 61, 62), (46, 49, 63, 62), (50, 47, 61, 60), (47, 46, 62, 61), (65, 64, 66, 67), (14, 15, 67, 66), (15, 13, 65, 67), (13, 12, 64, 65), (12, 14, 84, 85), (70, 71, 39, 36, 73, 72), (78, 76, 98, 99), (74, 75, 77, 76), (73, 75, 92, 93), (78, 79, 17, 19), (85, 84, 86, 87), (76, 77, 97, 98), (82, 83, 25, 27), (90, 89, 88, 91), (94, 93, 92, 95), (98, 97, 96, 99), (103, 101, 100, 102), (83, 82, 102, 100), (69, 71, 88, 89), (74, 72, 94, 95), (68, 69, 89, 90), (79, 78, 99, 96), (66, 64, 87, 86), (70, 68, 90, 91), (80, 83, 100, 101), (14, 66, 86, 84), (75, 74, 95, 92), (82, 81, 103, 102), (64, 12, 85, 87), (71, 70, 91, 88), (81, 80, 101, 103), (77, 79, 96, 97)])
me_cube_001.polygons.foreach_set('use_smooth', [True] * 88)
_uv = me_cube_001.uv_layers.new(name='UVMap')
_uv.uv.foreach_set('vector', [0.375, 0.0, 0.625, 0.0, 0.625, 0.25, 0.375, 0.25, 0.375, 0.25, 0.625, 0.25, 0.625, 0.5, 0.375, 0.5, 0.375, 0.5, 0.625, 0.5, 0.625, 0.75, 0.375, 0.75, 0.375, 0.75, 0.625, 0.75, 0.625, 1.0, 0.375, 1.0, 0.375, 0.75, 0.375, 1.0, 0.375, 1.0, 0.375, 0.75, 0.625, 0.5, 0.875, 0.5, 0.875, 0.75, 0.625, 0.75, 0.125, 0.5, 0.375, 0.5, 0.375, 0.75, 0.125, 0.75, 0.375, 0.25, 0.375, 0.5, 0.375, 0.5, 0.375, 0.25, 0.375, 1.0, 0.375, 1.0, 0.375, 1.0, 0.375, 1.0, 0.375, 0.75, 0.375, 0.5, 0.375, 0.5, 0.375, 0.5, 0.375, 0.5, 0.375, 0.5, 0.375, 0.5, 0.375, 0.5, 0.375, 0.5, 0.375, 0.75, 0.375, 0.75, 0.375, 0.75, 0.375, 0.75, 0.375, 0.75, 0.375, 0.5, 0.375, 0.5, 0.375, 0.5, 0.375, 0.5, 0.125, 0.5, 0.125, 0.75, 0.125, 0.75, 0.125, 0.5, 0.375, 0.25, 0.375, 0.25, 0.375, 0.25, 0.375, 0.25, 0.375, 0.0, 0.375, 0.25, 0.375, 0.25, 0.375, 0.0, 0.375, 0.75, 0.375, 0.75, 0.375, 0.75, 0.375, 0.75, 0.375, 0.75, 0.375, 0.75, 0.375, 0.75, 0.375, 0.75, 0.375, 0.5, 0.375, 0.75, 0.375, 0.75, 0.375, 0.5, 0.375, 0.5, 0.375, 0.5, 0.375, 0.5, 0.375, 0.5, 0.375, 0.5, 0.375, 0.5, 0.375, 0.75, 0.375, 0.75, 0.375, 0.75, 0.375, 0.75, 0.375, 0.75, 0.375, 0.5, 0.375, 0.5, 0.375, 0.75, 0.375, 0.5, 0.375, 0.5, 0.375, 0.5, 0.375, 0.5, 0.375, 0.75, 0.375, 0.5, 0.375, 0.5, 0.375, 0.75, 0.375, 0.5, 0.375, 0.75, 0.375, 0.75, 0.375, 0.5, 0.375, 0.5, 0.375, 0.75, 0.375, 0.75, 0.375, 0.5, 0.375, 0.5, 0.375, 0.5, 0.375, 0.5, 0.375, 0.5, 0.375, 0.5, 0.375, 0.5, 0.375, 0.75, 0.375, 0.5, 0.375, 0.5, 0.375, 0.5, 0.375, 0.5, 0.375, 0.75, 0.375, 0.75, 0.375, 0.75, 0.375, 0.5, 0.375, 0.75, 0.375, 0.75, 0.375, 0.5, 0.375, 0.75, 0.375, 0.75, 0.375, 0.75, 0.375, 0.75, 0.375, 0.5, 0.375, 0.75, 0.375, 0.75, 0.375, 0.5, 0.375, 0.5, 0.375, 0.5, 0.375, 0.5, 0.375, 0.5, 0.375, 0.75, 0.375, 1.0, 0.375, 1.0, 0.375, 0.75, 0.375, 0.75, 0.375, 0.75, 0.375, 0.75, 0.375, 0.75, 0.125, 0.75, 0.375, 0.75, 0.375, 0.75, 0.125, 0.75, 0.375, 1.0, 0.375, 1.0, 0.375, 1.0, 0.375, 1.0, 0.375, 0.75, 0.375, 0.75, 0.375, 0.75, 0.375, 0.75, 0.375, 0.5, 0.375, 0.75, 0.375, 0.75, 0.375, 0.75, 0.375, 0.75, 0.375, 0.5, 0.375, 0.5, 0.375, 0.5, 0.375, 0.5, 0.375, 0.5, 0.375, 0.75, 0.375, 0.75, 0.375, 0.75, 0.375, 0.75, 0.375, 0.5, 0.375, 0.75, 0.375, 0.75, 0.375, 0.5, 0.375, 0.75, 0.375, 0.75, 0.375, 0.75, 0.375, 0.75, 0.375, 0.75, 0.375, 0.75, 0.375, 0.75, 0.375, 0.75, 0.375, 0.75, 0.375, 0.75, 0.375, 0.75, 0.375, 0.75, 0.375, 0.5, 0.375, 0.75, 0.375, 0.75, 0.375, 0.5, 0.375, 0.5, 0.375, 0.5, 0.375, 0.75, 0.375, 0.75, 0.375, 0.75, 0.375, 0.75, 0.375, 0.5, 0.375, 0.75, 0.375, 0.75, 0.375, 0.5, 0.375, 0.75, 0.375, 0.75, 0.375, 0.75, 0.375, 0.75, 0.375, 0.75, 0.375, 0.75, 0.375, 0.75, 0.375, 0.75, 0.375, 0.75, 0.375, 0.75, 0.375, 0.75, 0.375, 0.75, 0.375, 0.75, 0.375, 0.75, 0.375, 0.75, 0.375, 0.75, 0.375, 0.75, 0.375, 0.75, 0.375, 0.75, 0.375, 0.75, 0.375, 0.75, 0.375, 0.75, 0.375, 0.75, 0.375, 0.75, 0.375, 0.75, 0.375, 0.75, 0.375, 0.75, 0.375, 0.75, 0.375, 0.75, 0.375, 0.75, 0.375, 0.75, 0.375, 0.75, 0.375, 0.75, 0.375, 0.75, 0.375, 0.75, 0.375, 0.75, 0.375, 0.75, 0.375, 0.75, 0.375, 0.75, 0.375, 0.75, 0.375, 0.75, 0.375, 0.75, 0.375, 0.75, 0.375, 0.75, 0.375, 0.75, 0.375, 0.75, 0.375, 0.75, 0.375, 0.75, 0.375, 0.0, 0.375, 0.25, 0.375, 0.25, 0.375, 0.0, 0.125, 0.5, 0.125, 0.75, 0.125, 0.75, 0.125, 0.5, 0.375, 1.0, 0.375, 1.0, 0.375, 1.0, 0.375, 1.0, 0.375, 0.0, 0.375, 0.25, 0.375, 0.25, 0.375, 0.0, 0.375, 0.25, 0.375, 0.25, 0.375, 0.25, 0.375, 0.25, 0.375, 0.5, 0.375, 0.5, 0.375, 0.5, 0.375, 0.5, 0.375, 0.5, 0.375, 0.5, 0.375, 0.5, 0.375, 0.5, 0.375, 0.5, 0.375, 0.5, 0.375, 0.5, 0.375, 0.5, 0.375, 0.5, 0.375, 0.5, 0.375, 0.5, 0.375, 0.5, 0.375, 0.5, 0.375, 0.5, 0.375, 0.5, 0.375, 0.5, 0.375, 0.5, 0.375, 0.5, 0.375, 0.25, 0.375, 0.25, 0.375, 0.25, 0.375, 0.25, 0.375, 0.5, 0.375, 0.5, 0.375, 0.5, 0.375, 0.5, 0.375, 0.5, 0.375, 0.5, 0.375, 0.5, 0.375, 0.5, 0.375, 0.5, 0.375, 0.5, 0.375, 0.5, 0.375, 0.5, 0.375, 0.5, 0.375, 0.5, 0.375, 0.5, 0.375, 0.5, 0.375, 0.5, 0.375, 0.5, 0.375, 0.5, 0.375, 0.5, 0.375, 0.5, 0.375, 0.5, 0.375, 0.5, 0.375, 0.5, 0.375, 0.5, 0.375, 0.5, 0.375, 0.5, 0.375, 0.5, 0.375, 0.5, 0.375, 0.5, 0.375, 0.5, 0.375, 0.5, 0.375, 0.5, 0.375, 0.5, 0.375, 0.5, 0.375, 0.5, 0.375, 0.5, 0.375, 0.5, 0.375, 0.5, 0.375, 0.5, 0.375, 0.5, 0.375, 0.5, 0.375, 0.5, 0.375, 0.5, 0.375, 0.25, 0.375, 0.25, 0.375, 0.25, 0.375, 0.25, 0.375, 0.5, 0.375, 0.5, 0.375, 0.5, 0.375, 0.5, 0.375, 0.5, 0.375, 0.5, 0.375, 0.5, 0.375, 0.5, 0.125, 0.5, 0.125, 0.5, 0.125, 0.5, 0.125, 0.5, 0.375, 0.5, 0.375, 0.5, 0.375, 0.5, 0.375, 0.5, 0.375, 0.5, 0.375, 0.5, 0.375, 0.5, 0.375, 0.5, 0.375, 0.25, 0.375, 0.25, 0.375, 0.25, 0.375, 0.25, 0.375, 0.5, 0.375, 0.5, 0.375, 0.5, 0.375, 0.5, 0.375, 0.5, 0.375, 0.5, 0.375, 0.5, 0.375, 0.5, 0.375, 0.5, 0.375, 0.5, 0.375, 0.5, 0.375, 0.5])
me_cube_001.materials.append(mat_black_metal)
me_cube_001.update()
me_cube_002 = bpy.data.meshes.new('Cube.002')
me_cube_002.from_pydata([(-31.9, 2.948, -1.571), (-31.91, 2.934, 8.687), (-31.9, 4.948, -1.571), (-31.91, 4.934, 8.687), (-29.9, 2.948, -1.571), (-29.91, 2.934, 8.687), (-29.9, 4.948, -1.571), (-29.91, 4.934, 8.687), (-31.9, 4.948, -4.362), (-31.9, 2.948, -4.362), (-29.9, 4.948, -4.362), (-29.9, 2.948, -4.362), (-64.44, 4.948, -1.571), (-64.44, 2.948, -1.571), (-64.44, 4.948, -4.362), (-64.44, 2.948, -4.362), (31.76, 2.948, -1.571), (31.76, 4.948, -1.571), (31.76, 2.948, -4.362), (31.76, 4.948, -4.362), (34.77, 2.948, -1.571), (34.77, 4.948, -1.571), (34.77, 2.948, -4.362), (34.77, 4.948, -4.362), (91.52, 2.948, -1.571), (91.52, 4.948, -1.571), (91.52, 2.948, -4.362), (91.52, 4.948, -4.362), (31.76, 2.948, 12.08), (31.76, 4.948, 12.08), (34.77, 2.948, 12.08), (34.77, 4.948, 12.08), (-66.96, 4.969, -1.491), (-66.96, 2.969, -1.491), (-66.96, 4.969, -4.282), (-66.96, 2.969, -4.282), (-64.15, 39.38, -4.362), (-64.15, 39.38, -1.571), (-66.68, 39.4, -4.282), (-66.68, 39.4, -1.491), (-24.48, 4.948, -4.362), (-24.57, 4.948, -1.571), (-21.95, 4.948, -4.362), (-22.0, 4.948, -1.571), (-22.03, 39.79, -1.387), (-24.6, 39.79, -1.387), (-24.51, 39.79, -4.179), (-21.98, 39.79, -4.179), (27.47, 4.948, -1.571), (27.57, 4.948, -4.362), (24.79, 4.948, -1.571), (24.94, 4.948, -4.362), (4.238, 4.948, -1.571), (4.385, 4.948, -4.362), (1.039, 4.948, -1.571), (1.226, 4.948, -4.362), (1.226, 39.72, -4.362), (4.385, 39.72, -4.362), (4.238, 39.72, -1.571), (1.039, 39.72, -1.571), (24.94, 39.72, -4.362), (27.57, 39.72, -4.362), (27.47, 39.72, -1.571), (24.79, 39.72, -1.571), (59.36, 4.948, -4.362), (59.42, 4.948, -1.571), (62.44, 4.948, -1.571), (62.4, 4.948, -4.362), (62.4, 40.05, -4.362), (59.36, 40.05, -4.362), (62.44, 40.05, -1.571), (59.42, 40.05, -1.571)], [], [(0, 1, 3, 2), (2, 3, 7, 6), (6, 7, 5, 4), (4, 5, 1, 0), (7, 3, 1, 5), (8, 10, 11, 9), (2, 6, 10, 8), (9, 0, 13, 15), (11, 10, 40, 42, 55, 53, 51, 49, 19, 18), (15, 13, 33, 35), (8, 9, 15, 14), (2, 8, 14, 12), (0, 2, 12, 13), (16, 18, 22, 20), (4, 11, 18, 16), (6, 4, 16, 17, 48, 50, 52, 54, 43, 41), (10, 6, 41, 40), (20, 22, 26, 24), (20, 21, 31, 30), (19, 17, 21, 23), (18, 19, 23, 22), (25, 24, 26, 27), (21, 20, 24, 25, 66, 65), (23, 21, 65, 64), (22, 23, 64, 67, 27, 26), (29, 28, 30, 31), (16, 20, 30, 28), (17, 16, 28, 29), (21, 17, 29, 31), (4, 0, 9, 11), (33, 32, 34, 35), (13, 12, 32, 33), (34, 32, 39, 38), (14, 15, 35, 34), (37, 36, 38, 39), (32, 12, 37, 39), (12, 14, 36, 37), (14, 34, 38, 36), (46, 45, 44, 47), (40, 41, 45, 46), (42, 43, 54, 55), (43, 42, 47, 44), (42, 40, 46, 47), (41, 43, 44, 45), (56, 59, 58, 57), (49, 48, 17, 19), (48, 49, 61, 62), (53, 52, 50, 51), (52, 53, 57, 58), (55, 54, 59, 56), (54, 52, 58, 59), (53, 55, 56, 57), (60, 63, 62, 61), (51, 50, 63, 60), (50, 48, 62, 63), (49, 51, 60, 61), (69, 71, 70, 68), (64, 65, 71, 69), (67, 66, 25, 27), (67, 64, 69, 68), (66, 67, 68, 70), (65, 66, 70, 71)])
me_cube_002.polygons.foreach_set('use_smooth', [True] * 62)
_uv = me_cube_002.uv_layers.new(name='UVMap')
_uv.uv.foreach_set('vector', [0.375, 0.0, 0.625, 0.0, 0.625, 0.25, 0.375, 0.25, 0.375, 0.25, 0.625, 0.25, 0.625, 0.5, 0.375, 0.5, 0.375, 0.5, 0.625, 0.5, 0.625, 0.75, 0.375, 0.75, 0.375, 0.75, 0.625, 0.75, 0.625, 1.0, 0.375, 1.0, 0.625, 0.5, 0.875, 0.5, 0.875, 0.75, 0.625, 0.75, 0.125, 0.5, 0.375, 0.5, 0.375, 0.75, 0.125, 0.75, 0.375, 0.25, 0.375, 0.5, 0.375, 0.5, 0.375, 0.25, 0.375, 1.0, 0.375, 1.0, 0.375, 1.0, 0.375, 1.0, 0.375, 0.75, 0.375, 0.5, 0.375, 0.5, 0.375, 0.5, 0.375, 0.5, 0.375, 0.5, 0.375, 0.5, 0.375, 0.5, 0.375, 0.5, 0.375, 0.75, 0.375, 1.0, 0.375, 1.0, 0.375, 1.0, 0.375, 1.0, 0.125, 0.5, 0.125, 0.75, 0.125, 0.75, 0.125, 0.5, 0.375, 0.25, 0.375, 0.25, 0.375, 0.25, 0.375, 0.25, 0.375, 0.0, 0.375, 0.25, 0.375, 0.25, 0.375, 0.0, 0.375, 0.75, 0.375, 0.75, 0.375, 0.75, 0.375, 0.75, 0.375, 0.75, 0.375, 0.75, 0.375, 0.75, 0.375, 0.75, 0.375, 0.5, 0.375, 0.75, 0.375, 0.75, 0.375, 0.5, 0.375, 0.5, 0.375, 0.5, 0.375, 0.5, 0.375, 0.5, 0.375, 0.5, 0.375, 0.5, 0.375, 0.5, 0.375, 0.5, 0.375, 0.5, 0.375, 0.5, 0.375, 0.75, 0.375, 0.75, 0.375, 0.75, 0.375, 0.75, 0.375, 0.75, 0.375, 0.5, 0.375, 0.5, 0.375, 0.75, 0.375, 0.5, 0.375, 0.5, 0.375, 0.5, 0.375, 0.5, 0.375, 0.75, 0.375, 0.5, 0.375, 0.5, 0.375, 0.75, 0.375, 0.5, 0.375, 0.75, 0.375, 0.75, 0.375, 0.5, 0.375, 0.5, 0.375, 0.75, 0.375, 0.75, 0.375, 0.5, 0.375, 0.5, 0.375, 0.5, 0.375, 0.5, 0.375, 0.5, 0.375, 0.5, 0.375, 0.5, 0.375, 0.75, 0.375, 0.5, 0.375, 0.5, 0.375, 0.5, 0.375, 0.5, 0.375, 0.75, 0.375, 0.5, 0.375, 0.75, 0.375, 0.75, 0.375, 0.5, 0.375, 0.75, 0.375, 0.75, 0.375, 0.75, 0.375, 0.75, 0.375, 0.5, 0.375, 0.75, 0.375, 0.75, 0.375, 0.5, 0.375, 0.5, 0.375, 0.5, 0.375, 0.5, 0.375, 0.5, 0.375, 0.75, 0.375, 1.0, 0.125, 0.75, 0.375, 0.75, 0.375, 0.0, 0.375, 0.25, 0.375, 0.25, 0.375, 0.0, 0.375, 0.0, 0.375, 0.25, 0.375, 0.25, 0.375, 0.0, 0.375, 0.25, 0.375, 0.25, 0.375, 0.25, 0.375, 0.25, 0.125, 0.5, 0.125, 0.75, 0.125, 0.75, 0.125, 0.5, 0.375, 0.25, 0.375, 0.25, 0.375, 0.25, 0.375, 0.25, 0.375, 0.25, 0.375, 0.25, 0.375, 0.25, 0.375, 0.25, 0.375, 0.25, 0.375, 0.25, 0.375, 0.25, 0.375, 0.25, 0.125, 0.5, 0.125, 0.5, 0.125, 0.5, 0.125, 0.5, 0.375, 0.5, 0.375, 0.5, 0.375, 0.5, 0.375, 0.5, 0.375, 0.5, 0.375, 0.5, 0.375, 0.5, 0.375, 0.5, 0.375, 0.5, 0.375, 0.5, 0.375, 0.5, 0.375, 0.5, 0.375, 0.5, 0.375, 0.5, 0.375, 0.5, 0.375, 0.5, 0.375, 0.5, 0.375, 0.5, 0.375, 0.5, 0.375, 0.5, 0.375, 0.5, 0.375, 0.5, 0.375, 0.5, 0.375, 0.5, 0.375, 0.5, 0.375, 0.5, 0.375, 0.5, 0.375, 0.5, 0.375, 0.5, 0.375, 0.5, 0.375, 0.5, 0.375, 0.5, 0.375, 0.5, 0.375, 0.5, 0.375, 0.5, 0.375, 0.5, 0.375, 0.5, 0.375, 0.5, 0.375, 0.5, 0.375, 0.5, 0.375, 0.5, 0.375, 0.5, 0.375, 0.5, 0.375, 0.5, 0.375, 0.5, 0.375, 0.5, 0.375, 0.5, 0.375, 0.5, 0.375, 0.5, 0.375, 0.5, 0.375, 0.5, 0.375, 0.5, 0.375, 0.5, 0.375, 0.5, 0.375, 0.5, 0.375, 0.5, 0.375, 0.5, 0.375, 0.5, 0.375, 0.5, 0.375, 0.5, 0.375, 0.5, 0.375, 0.5, 0.375, 0.5, 0.375, 0.5, 0.375, 0.5, 0.375, 0.5, 0.375, 0.5, 0.375, 0.5, 0.375, 0.5, 0.375, 0.5, 0.375, 0.5, 0.375, 0.5, 0.375, 0.5, 0.375, 0.5, 0.375, 0.5, 0.375, 0.5, 0.375, 0.5, 0.375, 0.5, 0.375, 0.5, 0.375, 0.5, 0.375, 0.5, 0.375, 0.5, 0.375, 0.5, 0.375, 0.5, 0.375, 0.5, 0.375, 0.5, 0.375, 0.5, 0.375, 0.5, 0.375, 0.5, 0.375, 0.5, 0.375, 0.5, 0.375, 0.5, 0.375, 0.5, 0.375, 0.5, 0.375, 0.5, 0.375, 0.5])
me_cube_002.materials.append(mat_black_metal)
me_cube_002.update()
me_cube_003 = bpy.data.meshes.new('Cube.003')
me_cube_003.from_pydata([(-26.34, -1.0, -1.0), (-26.34, -1.0, 1.0), (-26.34, 1.0, -1.0), (-26.34, 1.0, 1.0), (10.57, -0.8706, -0.2794), (10.57, -0.8706, 1.721), (10.57, 1.129, -0.2794), (10.57, 1.129, 1.721), (41.79, -1.014, -1.161), (41.79, -1.014, 0.8391), (41.79, 0.9859, -1.161), (41.79, 0.9859, 0.8391), (62.49, -1.014, -1.161), (62.49, -1.014, 0.8391), (62.49, 0.9859, -1.161), (62.49, 0.9859, 0.8391), (15.94, -1.026, -0.2957), (15.94, -1.026, 1.704), (15.94, 0.9739, -0.2957), (15.94, 0.9739, 1.704), (40.72, -1.026, -0.2957), (40.72, -1.026, 1.704), (40.72, 0.9739, -0.2957), (40.72, 0.9739, 1.704), (65.69, -0.7993, -0.9983), (65.69, -0.7993, 1.002), (65.69, 1.201, -0.9983), (65.69, 1.201, 1.002), (98.13, -0.7993, -0.9983), (98.13, -0.7993, 1.002), (98.13, 1.201, -0.9983), (98.13, 1.201, 1.002), (100.4, -1.07, -1.69), (100.4, -1.07, 0.9533), (100.4, 1.574, -1.69), (100.4, 1.574, 0.9533), (136.6, -1.07, -1.69), (136.6, -1.07, 0.9533), (136.6, 1.574, -1.69), (136.6, 1.574, 0.9533)], [], [(0, 1, 3, 2), (2, 3, 7, 6), (6, 7, 5, 4), (4, 5, 1, 0), (2, 6, 4, 0), (7, 3, 1, 5), (8, 9, 11, 10), (10, 11, 15, 14), (14, 15, 13, 12), (12, 13, 9, 8), (10, 14, 12, 8), (15, 11, 9, 13), (16, 17, 19, 18), (18, 19, 23, 22), (22, 23, 21, 20), (20, 21, 17, 16), (18, 22, 20, 16), (23, 19, 17, 21), (24, 25, 27, 26), (26, 27, 31, 30), (30, 31, 29, 28), (28, 29, 25, 24), (26, 30, 28, 24), (31, 27, 25, 29), (32, 33, 35, 34), (34, 35, 39, 38), (38, 39, 37, 36), (36, 37, 33, 32), (34, 38, 36, 32), (39, 35, 33, 37)])
me_cube_003.polygons.foreach_set('use_smooth', [True] * 30)
_uv = me_cube_003.uv_layers.new(name='UVMap')
_uv.uv.foreach_set('vector', [0.375, 0.0, 0.625, 0.0, 0.625, 0.25, 0.375, 0.25, 0.375, 0.25, 0.625, 0.25, 0.625, 0.5, 0.375, 0.5, 0.375, 0.5, 0.625, 0.5, 0.625, 0.75, 0.375, 0.75, 0.375, 0.75, 0.625, 0.75, 0.625, 1.0, 0.375, 1.0, 0.125, 0.5, 0.375, 0.5, 0.375, 0.75, 0.125, 0.75, 0.625, 0.5, 0.875, 0.5, 0.875, 0.75, 0.625, 0.75, 0.375, 0.0, 0.625, 0.0, 0.625, 0.25, 0.375, 0.25, 0.375, 0.25, 0.625, 0.25, 0.625, 0.5, 0.375, 0.5, 0.375, 0.5, 0.625, 0.5, 0.625, 0.75, 0.375, 0.75, 0.375, 0.75, 0.625, 0.75, 0.625, 1.0, 0.375, 1.0, 0.125, 0.5, 0.375, 0.5, 0.375, 0.75, 0.125, 0.75, 0.625, 0.5, 0.875, 0.5, 0.875, 0.75, 0.625, 0.75, 0.375, 0.0, 0.625, 0.0, 0.625, 0.25, 0.375, 0.25, 0.375, 0.25, 0.625, 0.25, 0.625, 0.5, 0.375, 0.5, 0.375, 0.5, 0.625, 0.5, 0.625, 0.75, 0.375, 0.75, 0.375, 0.75, 0.625, 0.75, 0.625, 1.0, 0.375, 1.0, 0.125, 0.5, 0.375, 0.5, 0.375, 0.75, 0.125, 0.75, 0.625, 0.5, 0.875, 0.5, 0.875, 0.75, 0.625, 0.75, 0.375, 0.0, 0.625, 0.0, 0.625, 0.25, 0.375, 0.25, 0.375, 0.25, 0.625, 0.25, 0.625, 0.5, 0.375, 0.5, 0.375, 0.5, 0.625, 0.5, 0.625, 0.75, 0.375, 0.75, 0.375, 0.75, 0.625, 0.75, 0.625, 1.0, 0.375, 1.0, 0.125, 0.5, 0.375, 0.5, 0.375, 0.75, 0.125, 0.75, 0.625, 0.5, 0.875, 0.5, 0.875, 0.75, 0.625, 0.75, 0.375, 0.0, 0.625, 0.0, 0.625, 0.25, 0.375, 0.25, 0.375, 0.25, 0.625, 0.25, 0.625, 0.5, 0.375, 0.5, 0.375, 0.5, 0.625, 0.5, 0.625, 0.75, 0.375, 0.75, 0.375, 0.75, 0.625, 0.75, 0.625, 1.0, 0.375, 1.0, 0.125, 0.5, 0.375, 0.5, 0.375, 0.75, 0.125, 0.75, 0.625, 0.5, 0.875, 0.5, 0.875, 0.75, 0.625, 0.75])
me_cube_003.materials.append(mat_lighting1)
me_cube_003.update()
me_cube_004 = bpy.data.meshes.new('Cube.004')
me_cube_004.from_pydata([(-26.34, -1.0, -1.0), (-26.34, -1.0, 1.0), (-26.34, 1.0, -1.0), (-26.34, 1.0, 1.0), (10.57, -0.8706, -0.2794), (10.57, -0.8706, 1.721), (10.57, 1.129, -0.2794), (10.57, 1.129, 1.721), (41.79, -1.014, -1.161), (41.79, -1.014, 0.8391), (41.79, 0.9859, -1.161), (41.79, 0.9859, 0.8391), (62.49, -1.014, -1.161), (62.49, -1.014, 0.8391), (62.49, 0.9859, -1.161), (62.49, 0.9859, 0.8391), (15.94, -1.026, -0.2957), (15.94, -1.026, 1.704), (15.94, 0.9739, -0.2957), (15.94, 0.9739, 1.704), (40.72, -1.026, -0.2957), (40.72, -1.026, 1.704), (40.72, 0.9739, -0.2957), (40.72, 0.9739, 1.704), (65.69, -0.7993, -0.9983), (65.69, -0.7993, 1.002), (65.69, 1.201, -0.9983), (65.69, 1.201, 1.002), (98.13, -0.7993, -0.9983), (98.13, -0.7993, 1.002), (98.13, 1.201, -0.9983), (98.13, 1.201, 1.002), (100.4, -1.07, -1.69), (100.4, -1.07, 0.9533), (100.4, 1.574, -1.69), (100.4, 1.574, 0.9533), (136.6, -1.07, -1.69), (136.6, -1.07, 0.9533), (136.6, 1.574, -1.69), (136.6, 1.574, 0.9533)], [], [(0, 1, 3, 2), (2, 3, 7, 6), (6, 7, 5, 4), (4, 5, 1, 0), (2, 6, 4, 0), (7, 3, 1, 5), (8, 9, 11, 10), (10, 11, 15, 14), (14, 15, 13, 12), (12, 13, 9, 8), (10, 14, 12, 8), (15, 11, 9, 13), (16, 17, 19, 18), (18, 19, 23, 22), (22, 23, 21, 20), (20, 21, 17, 16), (18, 22, 20, 16), (23, 19, 17, 21), (24, 25, 27, 26), (26, 27, 31, 30), (30, 31, 29, 28), (28, 29, 25, 24), (26, 30, 28, 24), (31, 27, 25, 29), (32, 33, 35, 34), (34, 35, 39, 38), (38, 39, 37, 36), (36, 37, 33, 32), (34, 38, 36, 32), (39, 35, 33, 37)])
me_cube_004.polygons.foreach_set('use_smooth', [True] * 30)
_uv = me_cube_004.uv_layers.new(name='UVMap')
_uv.uv.foreach_set('vector', [0.375, 0.0, 0.625, 0.0, 0.625, 0.25, 0.375, 0.25, 0.375, 0.25, 0.625, 0.25, 0.625, 0.5, 0.375, 0.5, 0.375, 0.5, 0.625, 0.5, 0.625, 0.75, 0.375, 0.75, 0.375, 0.75, 0.625, 0.75, 0.625, 1.0, 0.375, 1.0, 0.125, 0.5, 0.375, 0.5, 0.375, 0.75, 0.125, 0.75, 0.625, 0.5, 0.875, 0.5, 0.875, 0.75, 0.625, 0.75, 0.375, 0.0, 0.625, 0.0, 0.625, 0.25, 0.375, 0.25, 0.375, 0.25, 0.625, 0.25, 0.625, 0.5, 0.375, 0.5, 0.375, 0.5, 0.625, 0.5, 0.625, 0.75, 0.375, 0.75, 0.375, 0.75, 0.625, 0.75, 0.625, 1.0, 0.375, 1.0, 0.125, 0.5, 0.375, 0.5, 0.375, 0.75, 0.125, 0.75, 0.625, 0.5, 0.875, 0.5, 0.875, 0.75, 0.625, 0.75, 0.375, 0.0, 0.625, 0.0, 0.625, 0.25, 0.375, 0.25, 0.375, 0.25, 0.625, 0.25, 0.625, 0.5, 0.375, 0.5, 0.375, 0.5, 0.625, 0.5, 0.625, 0.75, 0.375, 0.75, 0.375, 0.75, 0.625, 0.75, 0.625, 1.0, 0.375, 1.0, 0.125, 0.5, 0.375, 0.5, 0.375, 0.75, 0.125, 0.75, 0.625, 0.5, 0.875, 0.5, 0.875, 0.75, 0.625, 0.75, 0.375, 0.0, 0.625, 0.0, 0.625, 0.25, 0.375, 0.25, 0.375, 0.25, 0.625, 0.25, 0.625, 0.5, 0.375, 0.5, 0.375, 0.5, 0.625, 0.5, 0.625, 0.75, 0.375, 0.75, 0.375, 0.75, 0.625, 0.75, 0.625, 1.0, 0.375, 1.0, 0.125, 0.5, 0.375, 0.5, 0.375, 0.75, 0.125, 0.75, 0.625, 0.5, 0.875, 0.5, 0.875, 0.75, 0.625, 0.75, 0.375, 0.0, 0.625, 0.0, 0.625, 0.25, 0.375, 0.25, 0.375, 0.25, 0.625, 0.25, 0.625, 0.5, 0.375, 0.5, 0.375, 0.5, 0.625, 0.5, 0.625, 0.75, 0.375, 0.75, 0.375, 0.75, 0.625, 0.75, 0.625, 1.0, 0.375, 1.0, 0.125, 0.5, 0.375, 0.5, 0.375, 0.75, 0.125, 0.75, 0.625, 0.5, 0.875, 0.5, 0.875, 0.75, 0.625, 0.75])
me_cube_004.materials.append(mat_lighting1)
me_cube_004.update()
me_cube_005 = bpy.data.meshes.new('Cube.005')
me_cube_005.from_pydata([(-7.754, -4.029, -1.0), (-7.754, -4.029, 1.0), (-7.754, 1.0, -1.0), (-7.754, 1.0, 1.0), (1.0, -4.029, -1.0), (1.0, -4.029, 1.0), (1.0, 1.0, -1.0), (1.0, 1.0, 1.0), (3.085, 1.0, 1.0), (3.085, 1.0, -1.0), (3.085, -4.029, -1.0), (3.085, -4.029, 1.0), (0.9926, 0.9417, 4.343), (0.9959, -4.087, 4.26), (3.134, 0.9425, 4.349), (3.134, -4.087, 4.349), (-10.17, 1.0, -1.0), (-10.17, -4.029, -1.0), (-10.17, -4.029, 1.0), (-10.17, 1.0, 1.0), (-7.736, -4.049, 4.217), (-7.756, 0.9798, 4.328), (-10.17, -4.049, 4.328), (-10.17, 0.9798, 4.328), (-7.754, -4.029, 2.32), (-7.754, 1.0, 2.32), (1.0, 1.0, 2.32), (1.0, -4.029, 2.32), (1.0, -4.12, 1.0), (-7.754, -4.12, 1.0), (1.0, -4.108, 2.32), (-7.754, -4.108, 2.32), (1.0, 0.1316, 2.32), (-7.754, 0.126, 2.32), (-7.754, 0.1768, 5.003), (-7.754, 1.0, 5.043), (1.0, 1.0, 5.043), (1.0, 0.1824, 5.003), (-7.735, -4.187, 2.188), (1.019, -4.187, 2.187), (-7.754, -4.159, 2.265), (1.0, -4.159, 2.263), (1.0, -4.174, 1.062), (-7.754, -4.174, 1.063), (-7.754, -4.219, 1.156), (1.0, -4.219, 1.156), (-7.754, 0.1158, 4.968), (1.0, 0.1214, 4.964), (1.0, 0.2617, 5.043), (-7.754, 0.2721, 5.043), (-10.17, 0.1141, 4.328), (-7.736, 0.1177, 4.217), (-7.796, -4.049, 4.288), (-7.798, 0.1176, 4.288), (-7.9, -4.049, 4.349), (-7.899, 0.1174, 4.349), (3.134, 0.1212, 4.349), (0.9959, 0.1207, 4.26), (1.057, -4.087, 4.32), (1.056, 0.1207, 4.32), (1.134, -4.087, 4.337), (1.133, 0.1208, 4.337)], [], [(3, 2, 16, 19), (2, 3, 7, 6), (5, 11, 15, 60, 58, 13), (4, 5, 1, 0), (2, 6, 4, 0), (7, 3, 25, 26), (9, 8, 11, 10), (6, 7, 8, 9), (5, 4, 10, 11), (4, 6, 9, 10), (12, 57, 59, 61, 56, 14), (11, 8, 14, 56, 15), (7, 5, 13, 57, 12), (8, 7, 12, 14), (17, 18, 19, 16), (0, 1, 18, 17), (18, 1, 20, 52, 54, 22), (2, 0, 17, 16), (20, 51, 53, 52), (19, 18, 22, 50, 23), (1, 3, 21, 51, 20), (3, 19, 23, 21), (25, 33, 46, 34, 49, 35), (5, 7, 26, 32, 27), (3, 1, 24, 33, 25), (1, 5, 28, 29), (29, 28, 42, 43), (24, 1, 29, 43, 44, 38, 40, 31), (27, 24, 31, 30), (5, 27, 30, 41, 39, 45, 42, 28), (36, 35, 49, 48), (32, 33, 24, 27), (33, 32, 47, 46), (32, 26, 36, 48, 37, 47), (26, 25, 35, 36), (38, 39, 41, 40), (40, 41, 30, 31), (43, 42, 45, 44), (44, 45, 39, 38), (46, 47, 37, 34), (48, 49, 34, 37), (50, 55, 53, 51, 21, 23), (52, 53, 55, 54), (54, 55, 50, 22), (56, 61, 60, 15), (58, 59, 57, 13), (60, 61, 59, 58)])
me_cube_005.polygons.foreach_set('use_smooth', [True] * 47)
_uv = me_cube_005.uv_layers.new(name='UVMap')
_uv.uv.foreach_set('vector', [0.625, 0.25, 0.375, 0.25, 0.375, 0.25, 0.625, 0.25, 0.375, 0.25, 0.625, 0.25, 0.625, 0.5, 0.375, 0.5, 0.625, 0.75, 0.625, 0.75, 0.625, 0.75, 0.625, 0.75, 0.625, 0.75, 0.625, 0.75, 0.375, 0.75, 0.625, 0.75, 0.625, 1.0, 0.375, 1.0, 0.125, 0.5, 0.375, 0.5, 0.375, 0.75, 0.125, 0.75, 0.625, 0.5, 0.625, 0.25, 0.625, 0.25, 0.625, 0.5, 0.375, 0.5, 0.625, 0.5, 0.625, 0.75, 0.375, 0.75, 0.375, 0.5, 0.625, 0.5, 0.625, 0.5, 0.375, 0.5, 0.625, 0.75, 0.375, 0.75, 0.375, 0.75, 0.625, 0.75, 0.375, 0.75, 0.375, 0.5, 0.375, 0.5, 0.375, 0.75, 0.625, 0.5, 0.625, 0.5409, 0.625, 0.5408, 0.625, 0.5408, 0.625, 0.5408, 0.625, 0.5, 0.625, 0.75, 0.625, 0.5, 0.625, 0.5, 0.625, 0.5408, 0.625, 0.75, 0.625, 0.5, 0.625, 0.75, 0.625, 0.75, 0.625, 0.5409, 0.625, 0.5, 0.625, 0.5, 0.625, 0.5, 0.625, 0.5, 0.625, 0.5, 0.375, 0.0, 0.625, 0.0, 0.625, 0.25, 0.375, 0.25, 0.375, 1.0, 0.625, 1.0, 0.625, 1.0, 0.375, 1.0, 0.625, 1.0, 0.625, 1.0, 0.625, 1.0, 0.625, 1.0, 0.625, 1.0, 0.625, 1.0, 0.125, 0.5, 0.125, 0.75, 0.125, 0.75, 0.125, 0.5, 0.875, 0.75, 0.875, 0.5429, 0.875, 0.5429, 0.875, 0.75, 0.625, 0.25, 0.625, 0.0, 0.625, 0.0, 0.625, 0.207, 0.625, 0.25, 0.875, 0.75, 0.875, 0.5, 0.875, 0.5, 0.875, 0.5429, 0.875, 0.75, 0.625, 0.25, 0.625, 0.25, 0.625, 0.25, 0.625, 0.25, 0.875, 0.5, 0.875, 0.5434, 0.875, 0.5434, 0.875, 0.5434, 0.875, 0.5337, 0.875, 0.5, 0.625, 0.75, 0.625, 0.5, 0.625, 0.5, 0.625, 0.5432, 0.625, 0.75, 0.875, 0.5, 0.875, 0.75, 0.875, 0.75, 0.875, 0.5434, 0.875, 0.5, 0.625, 1.0, 0.625, 0.75, 0.625, 0.75, 0.625, 1.0, 0.625, 1.0, 0.625, 0.75, 0.625, 0.75, 0.625, 1.0, 0.875, 0.75, 0.875, 0.75, 0.875, 0.75, 0.875, 0.75, 0.875, 0.75, 0.875, 0.75, 0.875, 0.75, 0.875, 0.75, 0.625, 0.75, 0.875, 0.75, 0.875, 0.75, 0.625, 0.75, 0.625, 0.75, 0.625, 0.75, 0.625, 0.75, 0.625, 0.75, 0.625, 0.75, 0.625, 0.75, 0.625, 0.75, 0.625, 0.75, 0.625, 0.5, 0.875, 0.5, 0.875, 0.5337, 0.625, 0.5342, 0.625, 0.5432, 0.875, 0.5434, 0.875, 0.75, 0.625, 0.75, 0.875, 0.5434, 0.625, 0.5432, 0.625, 0.5432, 0.875, 0.5434, 0.625, 0.5432, 0.625, 0.5, 0.625, 0.5, 0.625, 0.5342, 0.625, 0.5432, 0.625, 0.5432, 0.625, 0.5, 0.625, 0.25, 0.625, 0.25, 0.625, 0.5, 0.625, 1.0, 0.625, 0.75, 0.625, 0.75, 0.625, 1.0, 0.625, 1.0, 0.625, 0.75, 0.625, 0.75, 0.625, 1.0, 0.625, 1.0, 0.625, 0.75, 0.625, 0.75, 0.625, 1.0, 0.625, 1.0, 0.625, 0.75, 0.625, 0.75, 0.625, 1.0, 0.875, 0.5434, 0.625, 0.5432, 0.625, 0.5432, 0.875, 0.5434, 0.625, 0.5342, 0.875, 0.5337, 0.875, 0.5434, 0.625, 0.5432, 0.875, 0.543, 0.875, 0.5429, 0.875, 0.5429, 0.875, 0.5429, 0.875, 0.5, 0.875, 0.5, 0.875, 0.75, 0.875, 0.5429, 0.875, 0.5429, 0.875, 0.75, 0.875, 0.75, 0.875, 0.5429, 0.875, 0.543, 0.875, 0.75, 0.625, 0.5408, 0.625, 0.5408, 0.625, 0.75, 0.625, 0.75, 0.625, 0.75, 0.625, 0.5408, 0.625, 0.5409, 0.625, 0.75, 0.625, 0.75, 0.625, 0.5408, 0.625, 0.5408, 0.625, 0.75])
me_cube_005.materials.append(mat_couch)
me_cube_005.update()
me_cube_007 = bpy.data.meshes.new('Cube.007')
me_cube_007.from_pydata([(-1.0, -0.08031, -1.0), (-1.0, -0.08031, 1.0), (-1.0, 3.554, -1.0), (-1.0, 3.554, 1.0), (8.243, -0.08031, -1.0), (8.243, -0.08031, 1.0), (8.243, 3.554, -1.0), (8.243, 3.554, 1.0), (-1.0, 6.43, 1.0), (-1.0, 6.43, -1.0), (8.243, 6.43, -1.0), (8.243, 6.43, 1.0), (0.9076, 3.554, 1.0), (0.9018, -0.08031, 1.0), (0.9076, 3.554, 6.63), (8.243, 3.554, 6.63), (-1.0, 6.43, 6.855), (8.243, 6.43, 6.855), (-1.0, 3.554, 6.855), (0.9076, 3.554, 3.337), (8.243, 3.554, 3.337), (8.243, -0.08031, 3.337), (0.9018, -0.08031, 3.337), (8.369, 3.629, 1.039), (8.369, -0.005117, 1.039), (8.174, 3.554, 3.337), (8.174, -0.08031, 3.337), (-1.0, -0.08031, 8.247), (-1.0, 3.554, 7.943), (0.9018, -0.08031, 8.247), (0.9076, 3.554, 7.943), (-1.0, 3.208, 8.247), (0.9065, 3.21, 8.247), (-1.0, 3.379, 8.164), (0.907, 3.391, 8.164), (0.9098, 6.43, 6.855), (0.9099, 3.772, 6.821), (8.245, 3.777, 6.821), (8.243, 3.629, 6.724), (0.9077, 3.628, 6.724), (8.441, 3.554, 3.201), (8.441, -0.08031, 3.201), (8.482, -0.08031, 2.904), (8.482, 3.554, 2.905), (8.447, -0.06293, 1.198), (8.447, 3.571, 1.198), (8.482, 3.554, 1.395), (8.482, -0.08031, 1.393), (8.243, -0.08031, 1.364)], [], [(0, 1, 3, 2), (7, 6, 10, 11), (6, 7, 5, 4), (4, 5, 13, 1, 0), (2, 6, 4, 0), (7, 12, 19, 20), (9, 8, 11, 10), (6, 2, 9, 10), (12, 7, 15, 14), (2, 3, 8, 9), (18, 14, 39, 36, 35, 16), (3, 1, 27, 31, 33, 28), (11, 8, 16, 35, 17), (8, 3, 18, 16), (7, 11, 17, 37, 38, 15), (3, 12, 14, 18), (20, 19, 22, 21), (13, 5, 48, 21, 22), (7, 20, 25, 40, 43, 46, 45, 23), (12, 13, 22, 19), (24, 23, 45, 44), (20, 21, 26, 25), (5, 7, 23, 24), (21, 48, 47, 42, 41, 26), (29, 32, 31, 27), (1, 13, 29, 27), (13, 12, 30, 34, 32, 29), (12, 3, 28, 30), (31, 32, 34, 33), (33, 34, 30, 28), (35, 36, 37, 17), (37, 36, 39, 38), (38, 39, 14, 15), (41, 40, 25, 26), (42, 43, 40, 41), (44, 45, 46, 47), (47, 46, 43, 42), (47, 48, 5, 24, 44)])
me_cube_007.polygons.foreach_set('use_smooth', [True] * 38)
_uv = me_cube_007.uv_layers.new(name='UVMap')
_uv.uv.foreach_set('vector', [0.375, 0.0, 0.625, 0.0, 0.625, 0.25, 0.375, 0.25, 0.625, 0.5, 0.375, 0.5, 0.375, 0.5, 0.625, 0.5, 0.375, 0.5, 0.625, 0.5, 0.625, 0.75, 0.375, 0.75, 0.375, 0.75, 0.625, 0.75, 0.625, 0.9486, 0.625, 1.0, 0.375, 1.0, 0.125, 0.5, 0.375, 0.5, 0.375, 0.75, 0.125, 0.75, 0.625, 0.5, 0.8234, 0.5, 0.8234, 0.5, 0.625, 0.5, 0.375, 0.25, 0.625, 0.25, 0.625, 0.5, 0.375, 0.5, 0.375, 0.5, 0.125, 0.5, 0.125, 0.5, 0.375, 0.5, 0.8234, 0.5, 0.625, 0.5, 0.625, 0.5, 0.8234, 0.5, 0.375, 0.25, 0.625, 0.25, 0.625, 0.25, 0.375, 0.25, 0.875, 0.5, 0.8234, 0.5, 0.8234, 0.5, 0.8234, 0.5, 0.8233, 0.5, 0.875, 0.5, 0.625, 0.25, 0.625, 0.0, 0.625, 0.0, 0.625, 0.2032, 0.625, 0.2237, 0.625, 0.25, 0.625, 0.5, 0.625, 0.25, 0.625, 0.25, 0.625, 0.3017, 0.625, 0.5, 0.625, 0.25, 0.625, 0.25, 0.625, 0.25, 0.625, 0.25, 0.625, 0.5, 0.625, 0.5, 0.625, 0.5, 0.625, 0.5, 0.625, 0.5, 0.625, 0.5, 0.875, 0.5, 0.8234, 0.5, 0.8234, 0.5, 0.875, 0.5, 0.625, 0.5, 0.8234, 0.5, 0.8236, 0.75, 0.625, 0.75, 0.625, 0.9486, 0.625, 0.75, 0.625, 0.75, 0.625, 0.75, 0.625, 0.9486, 0.625, 0.5, 0.625, 0.5, 0.625, 0.5, 0.625, 0.5, 0.625, 0.5, 0.625, 0.5, 0.625, 0.5, 0.625, 0.5, 0.8234, 0.5, 0.8236, 0.75, 0.8236, 0.75, 0.8234, 0.5, 0.625, 0.75, 0.625, 0.5, 0.625, 0.5, 0.625, 0.75, 0.625, 0.5, 0.625, 0.75, 0.625, 0.75, 0.625, 0.5, 0.625, 0.75, 0.625, 0.5, 0.625, 0.5, 0.625, 0.75, 0.625, 0.75, 0.625, 0.75, 0.625, 0.75, 0.625, 0.75, 0.625, 0.75, 0.625, 0.75, 0.8236, 0.75, 0.8234, 0.5467, 0.875, 0.5468, 0.875, 0.75, 0.625, 1.0, 0.625, 0.9486, 0.625, 0.9486, 0.625, 1.0, 0.8236, 0.75, 0.8234, 0.5, 0.8234, 0.5, 0.8234, 0.5254, 0.8234, 0.5467, 0.8236, 0.75, 0.8234, 0.5, 0.875, 0.5, 0.875, 0.5, 0.8234, 0.5, 0.875, 0.5468, 0.8234, 0.5467, 0.8234, 0.5254, 0.875, 0.5263, 0.875, 0.5263, 0.8234, 0.5254, 0.8234, 0.5, 0.875, 0.5, 0.8233, 0.5, 0.8234, 0.5, 0.625, 0.5, 0.625, 0.5, 0.625, 0.5, 0.8234, 0.5, 0.8234, 0.5, 0.625, 0.5, 0.625, 0.5, 0.8234, 0.5, 0.8234, 0.5, 0.625, 0.5, 0.625, 0.75, 0.625, 0.5, 0.625, 0.5, 0.625, 0.75, 0.625, 0.75, 0.625, 0.5, 0.625, 0.5, 0.625, 0.75, 0.625, 0.75, 0.625, 0.5, 0.625, 0.5, 0.625, 0.75, 0.625, 0.75, 0.625, 0.5, 0.625, 0.5, 0.625, 0.75, 0.625, 0.75, 0.625, 0.75, 0.625, 0.75, 0.625, 0.75, 0.625, 0.75])
me_cube_007.materials.append(mat_couch)
me_cube_007.update()

# ---- objects
ob_light = bpy.data.objects.new('Light', light_light)
ob_room = bpy.data.objects.new('Room', me_plane)
ob_empty = bpy.data.objects.new('Empty', None)
ob_light_sides = bpy.data.objects.new('light-sides', me_plane_001)
ob_light_fixtures_r = bpy.data.objects.new('light-fixtures-r', me_cube)
ob_lights_center = bpy.data.objects.new('lights-center', me_cube_001)
ob_light_fixtures_l = bpy.data.objects.new('light-fixtures-l', me_cube_002)
ob_lights_ceiling_l = bpy.data.objects.new('lights-ceiling-l', me_cube_003)
ob_lights_ceiling_r = bpy.data.objects.new('lights-ceiling-r', me_cube_004)
ob_camera = bpy.data.objects.new('Camera', cam_camera_001)
ob_cube = bpy.data.objects.new('Cube', me_cube_005)
ob_cube_001 = bpy.data.objects.new('Cube.001', me_cube_007)

# ---- transforms, parenting, visibility, modifiers, constraints
ob_light.location = (10.28, 31.57, 33.64)
ob_light.rotation_euler = (1.541, 0.1039, 3.023)
ob_light.scale = (0.5717, 0.5717, 0.5717)
ob_light.lock_rotations_4d = False
ob_light.empty_display_type = 'ARROWS'
ob_light.color = (0.0, 0.0, 0.0, 0.0)
ob_light.lineart.crease_threshold = 0.0
ob_room.location = (4.881, -7.479, 11.32)
ob_room.scale = (45.67, 45.67, 45.67)
_m = ob_room.modifiers.new('Mirror', 'MIRROR')
_m.use_axis = (False, True, False)
ob_empty.location = (-44.12, -7.612, 48.08)
ob_empty.rotation_euler = (1.571, -0.0, 1.571)
ob_empty.scale = (18.86, 18.86, 18.86)
ob_empty.empty_display_type = 'IMAGE'
ob_empty.empty_display_size = 5.0
ob_light_sides.location = (4.881, -7.612, 18.91)
ob_light_sides.rotation_euler = (1.571, 0.0, 0.0)
ob_light_sides.scale = (3.36, 3.36, 3.36)
_m = ob_light_sides.modifiers.new('Mirror', 'MIRROR')
_m.use_axis = (False, False, True)
ob_light_fixtures_r.location = (4.881, -7.612, 18.91)
ob_light_fixtures_r.scale = (0.5717, 0.5717, 0.5717)
_m = ob_light_fixtures_r.modifiers.new('Mirror', 'MIRROR')
_m.use_axis = (False, False, False)
ob_lights_center.location = (5.219, -7.637, 21.0)
ob_lights_center.scale = (0.5717, 0.5717, 0.5717)
_m = ob_lights_center.modifiers.new('Mirror', 'MIRROR')
_m.use_axis = (False, False, False)
ob_light_fixtures_l.location = (-1.335, -49.04, 77.99)
ob_light_fixtures_l.scale = (0.5717, 0.5717, 0.5717)
_m = ob_light_fixtures_l.modifiers.new('Mirror', 'MIRROR')
_m.use_axis = (False, False, False)
ob_lights_ceiling_l.location = (-25.01, -25.68, 76.44)
ob_lights_ceiling_l.scale = (0.5717, 0.5717, 0.5717)
ob_lights_ceiling_r.location = (-24.17, 10.14, 76.44)
ob_lights_ceiling_r.scale = (0.5717, 0.5717, 0.5717)
ob_camera.location = (178.4, -109.5, 52.57)
ob_camera.rotation_euler = (1.529, 3.059e-08, 0.8903)
ob_camera.scale = (0.5717, 0.5717, 0.5717)
ob_cube.location = (25.89, 34.51, 13.81)
ob_cube.scale = (2.368, 2.368, 2.368)
ob_cube_001.location = (-37.3, -42.77, 13.16)
ob_cube_001.scale = (1.395, 1.395, 1.395)
_m = ob_cube_001.modifiers.new('Mirror', 'MIRROR')
_m.use_axis = (False, True, False)

# ---- collection membership
col_collection.objects.link(ob_light)
col_collection.objects.link(ob_room)
col_collection.objects.link(ob_empty)
col_collection.objects.link(ob_light_sides)
col_collection.objects.link(ob_light_fixtures_r)
col_collection.objects.link(ob_lights_center)
col_collection.objects.link(ob_light_fixtures_l)
col_collection.objects.link(ob_lights_ceiling_l)
col_collection.objects.link(ob_lights_ceiling_r)
col_collection.objects.link(ob_camera)
col_collection.objects.link(ob_cube)
col_collection.objects.link(ob_cube_001)

# ---- scene / render settings (as saved in the file)
scene.camera = ob_camera
scene.frame_start = 1; scene.frame_end = 250; scene.frame_set(82)
scene.render.engine = 'CYCLES'
scene.cycles.sampling_pattern = 'TABULATED_SOBOL'
scene.cycles.bake_type = 'AO'
scene.view_settings.view_transform = 'Filmic'
bpy.context.view_layer.update()
